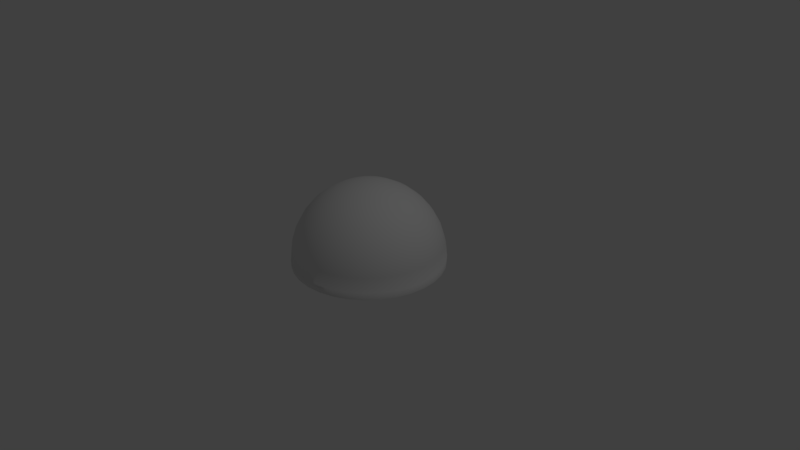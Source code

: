 # Source: dome.blend  (saved by Blender 2.78.0; exported with 4.5.12 LTS)
import bpy
from mathutils import Matrix  # noqa: F401  (used for matrix-valued properties, if any)

bpy.ops.wm.read_factory_settings(use_empty=True)
scene = bpy.context.scene
scene.name = 'Scene'

# ---- collections
col_collection_1 = bpy.data.collections.new('Collection 1'); scene.collection.children.link(col_collection_1)

# ---- world
world_world = bpy.data.worlds.new('World'); scene.world = world_world
world_world.color = (0.05088, 0.05088, 0.05088)
world_world.use_sun_shadow = False
world_world.sun_shadow_jitter_overblur = 0.0
world_world.cycles.sampling_method = 'MANUAL'

# ---- cameras
cam_camera = bpy.data.cameras.new('Camera')
cam_camera.clip_end = 100.0
cam_camera.lens = 35.0
cam_camera.sensor_width = 32.0
cam_camera.sensor_height = 18.0
cam_camera.ortho_scale = 7.314
cam_camera.dof.focus_distance = 0.0
cam_camera.dof.aperture_fstop = 128.0

# ---- lights
light_lamp = bpy.data.lights.new('Lamp', 'POINT')
light_lamp.transmission_factor = 0.0
light_lamp.cutoff_distance = 30.0
light_lamp.energy = 100.0
light_lamp.shadow_buffer_clip_start = 1.001
light_lamp.shadow_soft_size = 0.1
light_lamp.shadow_maximum_resolution = 0.006
light_lamp.use_absolute_resolution = True

# ---- meshes
me_dome = bpy.data.meshes.new('Dome')
me_dome.from_pydata([(0.03806, 0.1913, 0.9808), (0.07466, 0.3753, 0.9239), (0.1084, 0.5449, 0.8315), (0.1379, 0.6935, 0.7071), (0.1622, 0.8155, 0.5556), (0.1802, 0.9061, 0.3827), (0.1913, 0.9619, 0.1951), (0.1951, 0.9808, 7.55e-08), (0.07466, 0.1802, 0.9808), (0.1464, 0.3536, 0.9239), (0.2126, 0.5133, 0.8315), (0.2706, 0.6533, 0.7071), (0.3182, 0.7682, 0.5556), (0.3536, 0.8536, 0.3827), (0.3753, 0.9061, 0.1951), (0.3827, 0.9239, 7.55e-08), (0.1084, 0.1622, 0.9808), (0.2126, 0.3182, 0.9239), (0.3087, 0.4619, 0.8315), (0.3928, 0.5879, 0.7071), (0.4619, 0.6913, 0.5556), (0.5133, 0.7682, 0.3827), (0.5449, 0.8155, 0.1951), (0.5556, 0.8315, 7.55e-08), (0.1379, 0.1379, 0.9808), (0.2706, 0.2706, 0.9239), (0.3928, 0.3928, 0.8315), (0.5, 0.5, 0.7071), (0.5879, 0.5879, 0.5556), (0.6533, 0.6533, 0.3827), (0.6935, 0.6935, 0.1951), (0.7071, 0.7071, 7.55e-08), (0.1622, 0.1084, 0.9808), (0.3182, 0.2126, 0.9239), (0.4619, 0.3087, 0.8315), (0.5879, 0.3928, 0.7071), (0.6913, 0.4619, 0.5556), (0.7682, 0.5133, 0.3827), (0.8155, 0.5449, 0.1951), (0.8315, 0.5556, 7.55e-08), (0.1802, 0.07466, 0.9808), (0.3536, 0.1464, 0.9239), (0.5133, 0.2126, 0.8315), (0.6533, 0.2706, 0.7071), (0.7682, 0.3182, 0.5556), (0.8536, 0.3536, 0.3827), (0.9061, 0.3753, 0.1951), (0.9239, 0.3827, 7.55e-08), (0.1913, 0.03806, 0.9808), (0.3753, 0.07466, 0.9239), (0.5449, 0.1084, 0.8315), (0.6935, 0.1379, 0.7071), (0.8155, 0.1622, 0.5556), (0.9061, 0.1802, 0.3827), (0.9619, 0.1913, 0.1951), (0.9808, 0.1951, 7.55e-08), (0.1951, -3.266e-07, 0.9808), (0.3827, -3.192e-07, 0.9239), (0.5556, -3.117e-07, 0.8315), (0.7071, -3.192e-07, 0.7071), (0.8315, -3.341e-07, 0.5556), (0.9239, -2.745e-07, 0.3827), (0.9808, -3.937e-07, 0.1951), (1.0, -3.788e-07, 7.55e-08), (0.1913, -0.03806, 0.9808), (0.3753, -0.07466, 0.9239), (0.5449, -0.1084, 0.8315), (0.6935, -0.138, 0.7071), (0.8155, -0.1622, 0.5556), (0.9061, -0.1802, 0.3827), (0.9619, -0.1913, 0.1951), (0.9808, -0.1951, 7.55e-08), (0.1802, -0.07466, 0.9808), (0.3536, -0.1464, 0.9239), (0.5133, -0.2126, 0.8315), (0.6533, -0.2706, 0.7071), (0.7682, -0.3182, 0.5556), (0.8536, -0.3536, 0.3827), (0.9061, -0.3753, 0.1951), (0.9239, -0.3827, 7.55e-08), (0.1622, -0.1084, 0.9808), (0.3182, -0.2126, 0.9239), (0.4619, -0.3087, 0.8315), (0.5879, -0.3928, 0.7071), (0.6913, -0.4619, 0.5556), (0.7682, -0.5133, 0.3827), (0.8155, -0.5449, 0.1951), (0.8315, -0.5556, 7.55e-08), (0.1379, -0.138, 0.9808), (0.2706, -0.2706, 0.9239), (0.3928, -0.3928, 0.8315), (0.5, -0.5, 0.7071), (0.5879, -0.5879, 0.5556), (0.6533, -0.6533, 0.3827), (0.6935, -0.6935, 0.1951), (0.7071, -0.7071, 7.55e-08), (0.1084, -0.1622, 0.9808), (0.2126, -0.3182, 0.9239), (0.3087, -0.4619, 0.8315), (0.3928, -0.5879, 0.7071), (0.4619, -0.6913, 0.5556), (0.5133, -0.7682, 0.3827), (0.5449, -0.8155, 0.1951), (0.5556, -0.8315, 7.55e-08), (0.07466, -0.1802, 0.9808), (0.1464, -0.3536, 0.9239), (0.2126, -0.5133, 0.8315), (0.2706, -0.6533, 0.7071), (0.3182, -0.7682, 0.5556), (0.3536, -0.8536, 0.3827), (0.3753, -0.9061, 0.1951), (0.3827, -0.9239, 7.55e-08), (0.03806, -0.1913, 0.9808), (0.07466, -0.3753, 0.9239), (0.1084, -0.5449, 0.8315), (0.1379, -0.6935, 0.7071), (0.1622, -0.8155, 0.5556), (0.1802, -0.9061, 0.3827), (0.1913, -0.9619, 0.1951), (0.1951, -0.9808, 7.55e-08), (-7.212e-09, -0.1951, 0.9808), (4.122e-08, -0.3827, 0.9239), (2.632e-08, -0.5556, 0.8315), (-2.584e-08, -0.7071, 0.7071), (-8.544e-08, -0.8315, 0.5556), (6.357e-08, -0.9239, 0.3827), (-8.544e-08, -0.9808, 0.1951), (-1.003e-07, -1.0, 7.55e-08), (-0.03806, -0.1913, 0.9808), (-0.07466, -0.3753, 0.9239), (-0.1084, -0.5449, 0.8315), (-0.1379, -0.6935, 0.7071), (-0.1622, -0.8155, 0.5556), (-0.1802, -0.9061, 0.3827), (-0.1913, -0.9619, 0.1951), (-0.1951, -0.9808, 7.55e-08), (-1.247e-07, -6.269e-07, 1.0), (-0.07466, -0.1802, 0.9808), (-0.1464, -0.3536, 0.9239), (-0.2126, -0.5133, 0.8315), (-0.2706, -0.6533, 0.7071), (-0.3182, -0.7682, 0.5556), (-0.3536, -0.8536, 0.3827), (-0.3753, -0.9061, 0.1951), (-0.3827, -0.9239, 7.55e-08), (-0.1084, -0.1622, 0.9808), (-0.2126, -0.3182, 0.9239), (-0.3087, -0.4619, 0.8315), (-0.3928, -0.5879, 0.7071), (-0.4619, -0.6913, 0.5556), (-0.5133, -0.7682, 0.3827), (-0.5449, -0.8155, 0.1951), (-0.5556, -0.8315, 7.55e-08), (-0.1379, -0.138, 0.9808), (-0.2706, -0.2706, 0.9239), (-0.3928, -0.3928, 0.8315), (-0.5, -0.5, 0.7071), (-0.5879, -0.5879, 0.5556), (-0.6533, -0.6533, 0.3827), (-0.6935, -0.6935, 0.1951), (-0.7071, -0.7071, 7.55e-08), (-0.1622, -0.1084, 0.9808), (-0.3182, -0.2126, 0.9239), (-0.4619, -0.3087, 0.8315), (-0.5879, -0.3928, 0.7071), (-0.6913, -0.4619, 0.5556), (-0.7682, -0.5133, 0.3827), (-0.8155, -0.5449, 0.1951), (-0.8315, -0.5556, 7.55e-08), (-0.1802, -0.07466, 0.9808), (-0.3536, -0.1464, 0.9239), (-0.5133, -0.2126, 0.8315), (-0.6533, -0.2706, 0.7071), (-0.7682, -0.3182, 0.5556), (-0.8536, -0.3536, 0.3827), (-0.9061, -0.3753, 0.1951), (-0.9239, -0.3827, 7.55e-08), (-0.1913, -0.03806, 0.9808), (-0.3753, -0.07466, 0.9239), (-0.5449, -0.1084, 0.8315), (-0.6935, -0.1379, 0.7071), (-0.8155, -0.1622, 0.5556), (-0.9061, -0.1802, 0.3827), (-0.9619, -0.1913, 0.1951), (-0.9808, -0.1951, 7.55e-08), (-0.1951, -3.117e-07, 0.9808), (-0.3827, -2.819e-07, 0.9239), (-0.5556, -2.819e-07, 0.8315), (-0.7071, -1.851e-07, 0.7071), (-0.8315, -1.404e-07, 0.5556), (-0.9239, -3.192e-07, 0.3827), (-0.9808, -9.567e-08, 0.1951), (-1.0, -1.404e-07, 7.55e-08), (-0.1913, 0.03806, 0.9808), (-0.3753, 0.07466, 0.9239), (-0.5449, 0.1084, 0.8315), (-0.6935, 0.1379, 0.7071), (-0.8155, 0.1622, 0.5556), (-0.9061, 0.1802, 0.3827), (-0.9619, 0.1913, 0.1951), (-0.9808, 0.1951, 7.55e-08), (-0.1802, 0.07466, 0.9808), (-0.3536, 0.1464, 0.9239), (-0.5133, 0.2126, 0.8315), (-0.6533, 0.2706, 0.7071), (-0.7682, 0.3182, 0.5556), (-0.8536, 0.3536, 0.3827), (-0.9061, 0.3753, 0.1951), (-0.9239, 0.3827, 7.55e-08), (-0.1622, 0.1084, 0.9808), (-0.3182, 0.2126, 0.9239), (-0.4619, 0.3087, 0.8315), (-0.5879, 0.3928, 0.7071), (-0.6913, 0.4619, 0.5556), (-0.7682, 0.5133, 0.3827), (-0.8155, 0.5449, 0.1951), (-0.8315, 0.5556, 7.55e-08), (-0.1379, 0.1379, 0.9808), (-0.2706, 0.2706, 0.9239), (-0.3928, 0.3928, 0.8315), (-0.5, 0.5, 0.7071), (-0.5879, 0.5879, 0.5556), (-0.6533, 0.6533, 0.3827), (-0.6935, 0.6935, 0.1951), (-0.7071, 0.7071, 7.55e-08), (-0.1084, 0.1622, 0.9808), (-0.2126, 0.3182, 0.9239), (-0.3087, 0.4619, 0.8315), (-0.3928, 0.5879, 0.7071), (-0.4619, 0.6913, 0.5556), (-0.5133, 0.7682, 0.3827), (-0.5449, 0.8155, 0.1951), (-0.5556, 0.8315, 7.55e-08), (-0.07466, 0.1802, 0.9808), (-0.1464, 0.3536, 0.9239), (-0.2126, 0.5133, 0.8315), (-0.2706, 0.6533, 0.7071), (-0.3182, 0.7682, 0.5556), (-0.3536, 0.8536, 0.3827), (-0.3753, 0.9061, 0.1951), (-0.3827, 0.9239, 7.55e-08), (-0.03806, 0.1913, 0.9808), (-0.07466, 0.3753, 0.9239), (-0.1084, 0.5449, 0.8315), (-0.1379, 0.6935, 0.7071), (-0.1622, 0.8155, 0.5556), (-0.1802, 0.9061, 0.3827), (-0.1913, 0.9619, 0.1951), (-0.1951, 0.9808, 7.55e-08), (3.749e-08, 0.1951, 0.9808), (7.847e-08, 0.3827, 0.9239), (1.083e-07, 0.5556, 0.8315), (1.53e-07, 0.7071, 0.7071), (2.722e-07, 0.8315, 0.5556), (6.357e-08, 0.9239, 0.3827), (2.573e-07, 0.9808, 0.1951), (2.722e-07, 1.0, 7.55e-08), (0.1951, 0.9808, -0.08858), (0.3827, 0.9239, -0.08858), (0.5556, 0.8315, -0.08858), (0.7071, 0.7071, -0.08858), (0.8315, 0.5556, -0.08858), (0.9239, 0.3827, -0.08858), (0.9808, 0.1951, -0.08858), (1.0, -3.788e-07, -0.08858), (0.9808, -0.1951, -0.08858), (0.9239, -0.3827, -0.08858), (0.8315, -0.5556, -0.08858), (0.7071, -0.7071, -0.08858), (0.5556, -0.8315, -0.08858), (0.3827, -0.9239, -0.08858), (0.1951, -0.9808, -0.08858), (-1.003e-07, -1.0, -0.08858), (-0.1951, -0.9808, -0.08858), (-0.3827, -0.9239, -0.08858), (-0.5556, -0.8315, -0.08858), (-0.7071, -0.7071, -0.08858), (-0.8315, -0.5556, -0.08858), (-0.9239, -0.3827, -0.08858), (-0.9808, -0.1951, -0.08858), (-1.0, -1.404e-07, -0.08858), (-0.9808, 0.1951, -0.08858), (-0.9239, 0.3827, -0.08858), (-0.8315, 0.5556, -0.08858), (-0.7071, 0.7071, -0.08858), (-0.5556, 0.8315, -0.08858), (-0.3827, 0.9239, -0.08858), (-0.1951, 0.9808, -0.08858), (2.722e-07, 1.0, -0.08858), (0.03774, 0.1897, 0.9774), (0.07403, 0.3722, 0.9209), (0.1075, 0.5403, 0.8293), (0.1368, 0.6877, 0.706), (0.1608, 0.8086, 0.5557), (0.1787, 0.8985, 0.3843), (0.1897, 0.9538, 0.1983), (0.1934, 0.9725, 0.004825), (0.07403, 0.1787, 0.9774), (0.1452, 0.3506, 0.9209), (0.2108, 0.509, 0.8293), (0.2683, 0.6478, 0.706), (0.3155, 0.7617, 0.5557), (0.3506, 0.8464, 0.3843), (0.3722, 0.8985, 0.1983), (0.3795, 0.9161, 0.004825), (0.1075, 0.1608, 0.9774), (0.2108, 0.3155, 0.9209), (0.3061, 0.4581, 0.8293), (0.3895, 0.583, 0.706), (0.4581, 0.6855, 0.5557), (0.509, 0.7617, 0.3843), (0.5403, 0.8086, 0.1983), (0.5509, 0.8245, 0.004825), (0.1368, 0.1368, 0.9774), (0.2683, 0.2683, 0.9209), (0.3895, 0.3895, 0.8293), (0.4958, 0.4958, 0.706), (0.583, 0.583, 0.5557), (0.6478, 0.6478, 0.3843), (0.6877, 0.6877, 0.1983), (0.7012, 0.7012, 0.004825), (0.1608, 0.1075, 0.9774), (0.3155, 0.2108, 0.9209), (0.4581, 0.3061, 0.8293), (0.583, 0.3895, 0.706), (0.6855, 0.4581, 0.5557), (0.7617, 0.509, 0.3843), (0.8086, 0.5403, 0.1983), (0.8245, 0.5509, 0.004825), (0.1787, 0.07403, 0.9774), (0.3506, 0.1452, 0.9209), (0.509, 0.2108, 0.8293), (0.6478, 0.2683, 0.706), (0.7617, 0.3155, 0.5557), (0.8464, 0.3506, 0.3843), (0.8985, 0.3722, 0.1983), (0.9161, 0.3795, 0.004825), (0.1897, 0.03774, 0.9774), (0.3722, 0.07403, 0.9209), (0.5403, 0.1075, 0.8293), (0.6877, 0.1368, 0.706), (0.8086, 0.1608, 0.5557), (0.8985, 0.1787, 0.3843), (0.9538, 0.1897, 0.1983), (0.9725, 0.1934, 0.004825), (0.1934, -3.264e-07, 0.9774), (0.3795, -3.19e-07, 0.9209), (0.5509, -3.116e-07, 0.8293), (0.7012, -3.19e-07, 0.706), (0.8245, -3.338e-07, 0.5557), (0.9161, -2.747e-07, 0.3843), (0.9725, -3.929e-07, 0.1983), (0.9916, -3.781e-07, 0.004825), (0.1897, -0.03774, 0.9774), (0.3722, -0.07403, 0.9209), (0.5403, -0.1075, 0.8293), (0.6877, -0.1368, 0.706), (0.8086, -0.1608, 0.5557), (0.8985, -0.1787, 0.3843), (0.9538, -0.1897, 0.1983), (0.9725, -0.1934, 0.004825), (0.1787, -0.07403, 0.9774), (0.3506, -0.1452, 0.9209), (0.509, -0.2108, 0.8293), (0.6478, -0.2683, 0.706), (0.7617, -0.3155, 0.5557), (0.8464, -0.3506, 0.3843), (0.8985, -0.3722, 0.1983), (0.9161, -0.3795, 0.004825), (0.1608, -0.1075, 0.9774), (0.3155, -0.2108, 0.9209), (0.4581, -0.3061, 0.8293), (0.583, -0.3895, 0.706), (0.6855, -0.4581, 0.5557), (0.7617, -0.509, 0.3843), (0.8086, -0.5403, 0.1983), (0.8245, -0.5509, 0.004825), (0.1368, -0.1368, 0.9774), (0.2683, -0.2683, 0.9209), (0.3895, -0.3895, 0.8293), (0.4958, -0.4958, 0.706), (0.583, -0.583, 0.5557), (0.6478, -0.6478, 0.3843), (0.6877, -0.6877, 0.1983), (0.7012, -0.7012, 0.004825), (0.1075, -0.1608, 0.9774), (0.2108, -0.3155, 0.9209), (0.3061, -0.4581, 0.8293), (0.3895, -0.583, 0.706), (0.4581, -0.6855, 0.5557), (0.509, -0.7617, 0.3843), (0.5403, -0.8086, 0.1983), (0.5509, -0.8245, 0.004825), (0.07403, -0.1787, 0.9774), (0.1452, -0.3506, 0.9209), (0.2108, -0.509, 0.8293), (0.2683, -0.6478, 0.706), (0.3155, -0.7617, 0.5557), (0.3506, -0.8464, 0.3843), (0.3722, -0.8985, 0.1983), (0.3795, -0.9161, 0.004825), (0.03774, -0.1897, 0.9774), (0.07403, -0.3722, 0.9209), (0.1075, -0.5403, 0.8293), (0.1368, -0.6877, 0.706), (0.1608, -0.8086, 0.5557), (0.1787, -0.8985, 0.3843), (0.1897, -0.9538, 0.1983), (0.1934, -0.9725, 0.004825), (-6.494e-09, -0.1935, 0.9774), (4.153e-08, -0.3795, 0.9209), (2.675e-08, -0.5509, 0.8293), (-2.496e-08, -0.7012, 0.706), (-8.407e-08, -0.8245, 0.5557), (6.369e-08, -0.9161, 0.3843), (-8.407e-08, -0.9725, 0.1983), (-9.884e-08, -0.9916, 0.004825), (-0.03774, -0.1897, 0.9774), (-0.07403, -0.3722, 0.9209), (-0.1075, -0.5403, 0.8293), (-0.1368, -0.6877, 0.706), (-0.1608, -0.8086, 0.5557), (-0.1787, -0.8985, 0.3843), (-0.1897, -0.9538, 0.1983), (-0.1934, -0.9725, 0.004825), (-1.23e-07, -6.241e-07, 0.9964), (-0.07403, -0.1787, 0.9774), (-0.1452, -0.3506, 0.9209), (-0.2108, -0.509, 0.8293), (-0.2683, -0.6478, 0.706), (-0.3155, -0.7617, 0.5557), (-0.3506, -0.8464, 0.3843), (-0.3722, -0.8985, 0.1983), (-0.3795, -0.9161, 0.004825), (-0.1075, -0.1608, 0.9774), (-0.2108, -0.3155, 0.9209), (-0.3061, -0.4581, 0.8293), (-0.3895, -0.583, 0.706), (-0.4581, -0.6855, 0.5557), (-0.509, -0.7617, 0.3843), (-0.5403, -0.8086, 0.1983), (-0.5509, -0.8245, 0.004825), (-0.1368, -0.1368, 0.9774), (-0.2683, -0.2683, 0.9209), (-0.3895, -0.3895, 0.8293), (-0.4958, -0.4958, 0.706), (-0.583, -0.583, 0.5557), (-0.6478, -0.6478, 0.3843), (-0.6877, -0.6877, 0.1983), (-0.7012, -0.7012, 0.004825), (-0.1608, -0.1075, 0.9774), (-0.3155, -0.2108, 0.9209), (-0.4581, -0.3061, 0.8293), (-0.583, -0.3895, 0.706), (-0.6855, -0.4581, 0.5557), (-0.7617, -0.509, 0.3843), (-0.8086, -0.5403, 0.1983), (-0.8245, -0.5509, 0.004825), (-0.1787, -0.07403, 0.9774), (-0.3506, -0.1452, 0.9209), (-0.509, -0.2108, 0.8293), (-0.6478, -0.2683, 0.706), (-0.7617, -0.3155, 0.5557), (-0.8464, -0.3506, 0.3843), (-0.8985, -0.3722, 0.1983), (-0.9161, -0.3795, 0.004825), (-0.1897, -0.03774, 0.9774), (-0.3722, -0.07403, 0.9209), (-0.5403, -0.1075, 0.8293), (-0.6877, -0.1368, 0.706), (-0.8086, -0.1608, 0.5557), (-0.8985, -0.1787, 0.3843), (-0.9538, -0.1897, 0.1983), (-0.9725, -0.1934, 0.004825), (-0.1934, -3.116e-07, 0.9774), (-0.3795, -2.821e-07, 0.9209), (-0.5509, -2.821e-07, 0.8293), (-0.7012, -1.86e-07, 0.706), (-0.8245, -1.417e-07, 0.5557), (-0.9161, -3.19e-07, 0.3843), (-0.9725, -9.738e-08, 0.1983), (-0.9916, -1.417e-07, 0.004825), (-0.1897, 0.03774, 0.9774), (-0.3722, 0.07403, 0.9209), (-0.5403, 0.1075, 0.8293), (-0.6877, 0.1368, 0.706), (-0.8086, 0.1608, 0.5557), (-0.8985, 0.1787, 0.3843), (-0.9538, 0.1897, 0.1983), (-0.9725, 0.1934, 0.004825), (-0.1787, 0.07403, 0.9774), (-0.3506, 0.1452, 0.9209), (-0.509, 0.2108, 0.8293), (-0.6478, 0.2683, 0.706), (-0.7617, 0.3155, 0.5557), (-0.8464, 0.3506, 0.3843), (-0.8985, 0.3722, 0.1983), (-0.9161, 0.3795, 0.004825), (-0.1608, 0.1075, 0.9774), (-0.3155, 0.2108, 0.9209), (-0.4581, 0.3061, 0.8293), (-0.583, 0.3895, 0.706), (-0.6855, 0.4581, 0.5557), (-0.7617, 0.509, 0.3843), (-0.8086, 0.5403, 0.1983), (-0.8245, 0.5509, 0.004825), (-0.1368, 0.1368, 0.9774), (-0.2683, 0.2683, 0.9209), (-0.3895, 0.3895, 0.8293), (-0.4958, 0.4958, 0.706), (-0.583, 0.583, 0.5557), (-0.6478, 0.6478, 0.3843), (-0.6877, 0.6877, 0.1983), (-0.7012, 0.7012, 0.004825), (-0.1075, 0.1608, 0.9774), (-0.2108, 0.3155, 0.9209), (-0.3061, 0.4581, 0.8293), (-0.3895, 0.583, 0.706), (-0.4581, 0.6855, 0.5557), (-0.509, 0.7617, 0.3843), (-0.5403, 0.8086, 0.1983), (-0.5509, 0.8245, 0.004825), (-0.07403, 0.1787, 0.9774), (-0.1452, 0.3506, 0.9209), (-0.2108, 0.509, 0.8293), (-0.2683, 0.6478, 0.706), (-0.3155, 0.7617, 0.5557), (-0.3506, 0.8464, 0.3843), (-0.3722, 0.8985, 0.1983), (-0.3795, 0.9161, 0.004825), (-0.03774, 0.1897, 0.9774), (-0.07403, 0.3722, 0.9209), (-0.1075, 0.5403, 0.8293), (-0.1368, 0.6877, 0.706), (-0.1608, 0.8086, 0.5557), (-0.1787, 0.8985, 0.3843), (-0.1897, 0.9538, 0.1983), (-0.1934, 0.9725, 0.004825), (3.783e-08, 0.1934, 0.9774), (7.847e-08, 0.3795, 0.9209), (1.08e-07, 0.5509, 0.8293), (1.523e-07, 0.7012, 0.706), (2.706e-07, 0.8245, 0.5557), (6.369e-08, 0.9161, 0.3843), (2.558e-07, 0.9725, 0.1983), (2.706e-07, 0.9916, 0.004825)], [], [(251, 250, 1, 2), (252, 251, 2, 3), (253, 252, 3, 4), (254, 253, 4, 5), (255, 254, 5, 6), (256, 255, 6, 7), (249, 136, 0), (250, 249, 0, 1), (1, 0, 8, 9), (2, 1, 9, 10), (3, 2, 10, 11), (4, 3, 11, 12), (5, 4, 12, 13), (6, 5, 13, 14), (7, 6, 14, 15), (0, 136, 8), (13, 12, 20, 21), (14, 13, 21, 22), (15, 14, 22, 23), (8, 136, 16), (9, 8, 16, 17), (10, 9, 17, 18), (11, 10, 18, 19), (12, 11, 19, 20), (18, 17, 25, 26), (19, 18, 26, 27), (20, 19, 27, 28), (21, 20, 28, 29), (22, 21, 29, 30), (23, 22, 30, 31), (16, 136, 24), (17, 16, 24, 25), (30, 29, 37, 38), (31, 30, 38, 39), (24, 136, 32), (25, 24, 32, 33), (26, 25, 33, 34), (27, 26, 34, 35), (28, 27, 35, 36), (29, 28, 36, 37), (34, 33, 41, 42), (35, 34, 42, 43), (36, 35, 43, 44), (37, 36, 44, 45), (38, 37, 45, 46), (39, 38, 46, 47), (32, 136, 40), (33, 32, 40, 41), (46, 45, 53, 54), (47, 46, 54, 55), (40, 136, 48), (41, 40, 48, 49), (42, 41, 49, 50), (43, 42, 50, 51), (44, 43, 51, 52), (45, 44, 52, 53), (51, 50, 58, 59), (52, 51, 59, 60), (53, 52, 60, 61), (54, 53, 61, 62), (55, 54, 62, 63), (48, 136, 56), (49, 48, 56, 57), (50, 49, 57, 58), (63, 62, 70, 71), (56, 136, 64), (57, 56, 64, 65), (58, 57, 65, 66), (59, 58, 66, 67), (60, 59, 67, 68), (61, 60, 68, 69), (62, 61, 69, 70), (67, 66, 74, 75), (68, 67, 75, 76), (69, 68, 76, 77), (70, 69, 77, 78), (71, 70, 78, 79), (64, 136, 72), (65, 64, 72, 73), (66, 65, 73, 74), (79, 78, 86, 87), (72, 136, 80), (73, 72, 80, 81), (74, 73, 81, 82), (75, 74, 82, 83), (76, 75, 83, 84), (77, 76, 84, 85), (78, 77, 85, 86), (84, 83, 91, 92), (85, 84, 92, 93), (86, 85, 93, 94), (87, 86, 94, 95), (80, 136, 88), (81, 80, 88, 89), (82, 81, 89, 90), (83, 82, 90, 91), (89, 88, 96, 97), (90, 89, 97, 98), (91, 90, 98, 99), (92, 91, 99, 100), (93, 92, 100, 101), (94, 93, 101, 102), (95, 94, 102, 103), (88, 136, 96), (101, 100, 108, 109), (102, 101, 109, 110), (103, 102, 110, 111), (96, 136, 104), (97, 96, 104, 105), (98, 97, 105, 106), (99, 98, 106, 107), (100, 99, 107, 108), (105, 104, 112, 113), (106, 105, 113, 114), (107, 106, 114, 115), (108, 107, 115, 116), (109, 108, 116, 117), (110, 109, 117, 118), (111, 110, 118, 119), (104, 136, 112), (117, 116, 124, 125), (118, 117, 125, 126), (119, 118, 126, 127), (112, 136, 120), (113, 112, 120, 121), (114, 113, 121, 122), (115, 114, 122, 123), (116, 115, 123, 124), (122, 121, 129, 130), (123, 122, 130, 131), (124, 123, 131, 132), (125, 124, 132, 133), (126, 125, 133, 134), (127, 126, 134, 135), (120, 136, 128), (121, 120, 128, 129), (134, 133, 142, 143), (135, 134, 143, 144), (128, 136, 137), (129, 128, 137, 138), (130, 129, 138, 139), (131, 130, 139, 140), (132, 131, 140, 141), (133, 132, 141, 142), (139, 138, 146, 147), (140, 139, 147, 148), (141, 140, 148, 149), (142, 141, 149, 150), (143, 142, 150, 151), (144, 143, 151, 152), (137, 136, 145), (138, 137, 145, 146), (151, 150, 158, 159), (152, 151, 159, 160), (145, 136, 153), (146, 145, 153, 154), (147, 146, 154, 155), (148, 147, 155, 156), (149, 148, 156, 157), (150, 149, 157, 158), (156, 155, 163, 164), (157, 156, 164, 165), (158, 157, 165, 166), (159, 158, 166, 167), (160, 159, 167, 168), (153, 136, 161), (154, 153, 161, 162), (155, 154, 162, 163), (168, 167, 175, 176), (161, 136, 169), (162, 161, 169, 170), (163, 162, 170, 171), (164, 163, 171, 172), (165, 164, 172, 173), (166, 165, 173, 174), (167, 166, 174, 175), (173, 172, 180, 181), (174, 173, 181, 182), (175, 174, 182, 183), (176, 175, 183, 184), (169, 136, 177), (170, 169, 177, 178), (171, 170, 178, 179), (172, 171, 179, 180), (177, 136, 185), (178, 177, 185, 186), (179, 178, 186, 187), (180, 179, 187, 188), (181, 180, 188, 189), (182, 181, 189, 190), (183, 182, 190, 191), (184, 183, 191, 192), (189, 188, 196, 197), (190, 189, 197, 198), (191, 190, 198, 199), (192, 191, 199, 200), (185, 136, 193), (186, 185, 193, 194), (187, 186, 194, 195), (188, 187, 195, 196), (194, 193, 201, 202), (195, 194, 202, 203), (196, 195, 203, 204), (197, 196, 204, 205), (198, 197, 205, 206), (199, 198, 206, 207), (200, 199, 207, 208), (193, 136, 201), (206, 205, 213, 214), (207, 206, 214, 215), (208, 207, 215, 216), (201, 136, 209), (202, 201, 209, 210), (203, 202, 210, 211), (204, 203, 211, 212), (205, 204, 212, 213), (210, 209, 217, 218), (211, 210, 218, 219), (212, 211, 219, 220), (213, 212, 220, 221), (214, 213, 221, 222), (215, 214, 222, 223), (216, 215, 223, 224), (209, 136, 217), (222, 221, 229, 230), (223, 222, 230, 231), (224, 223, 231, 232), (217, 136, 225), (218, 217, 225, 226), (219, 218, 226, 227), (220, 219, 227, 228), (221, 220, 228, 229), (227, 226, 234, 235), (228, 227, 235, 236), (229, 228, 236, 237), (230, 229, 237, 238), (231, 230, 238, 239), (232, 231, 239, 240), (225, 136, 233), (226, 225, 233, 234), (239, 238, 246, 247), (240, 239, 247, 248), (233, 136, 241), (234, 233, 241, 242), (235, 234, 242, 243), (236, 235, 243, 244), (237, 236, 244, 245), (238, 237, 245, 246), (244, 243, 251, 252), (245, 244, 252, 253), (246, 245, 253, 254), (247, 246, 254, 255), (248, 247, 255, 256), (241, 136, 249), (242, 241, 249, 250), (243, 242, 250, 251), (47, 55, 263, 262), (184, 192, 280, 279), (63, 71, 265, 264), (256, 7, 257, 288), (232, 240, 286, 285), (176, 184, 279, 278), (119, 127, 272, 271), (39, 47, 262, 261), (200, 208, 282, 281), (7, 15, 258, 257), (248, 256, 288, 287), (111, 119, 271, 270), (79, 87, 267, 266), (55, 63, 264, 263), (192, 200, 281, 280), (135, 144, 274, 273), (127, 135, 273, 272), (208, 216, 283, 282), (95, 103, 269, 268), (71, 79, 266, 265), (15, 23, 259, 258), (152, 160, 276, 275), (168, 176, 278, 277), (87, 95, 268, 267), (31, 39, 261, 260), (224, 232, 285, 284), (144, 152, 275, 274), (103, 111, 270, 269), (240, 248, 287, 286), (23, 31, 260, 259), (216, 224, 284, 283), (160, 168, 277, 276), (135, 127, 119), (135, 119, 111, 144), (144, 111, 103, 152), (95, 160, 152, 103), (160, 95, 87, 168), (168, 87, 79, 176), (176, 79, 71, 184), (184, 71, 63, 192), (192, 63, 55, 200), (7, 256, 248), (7, 248, 240, 15), (232, 23, 15, 240), (224, 31, 23, 232), (216, 39, 31, 224), (208, 47, 39, 216), (200, 55, 47, 208), (540, 291, 290, 539), (541, 292, 291, 540), (542, 293, 292, 541), (543, 294, 293, 542), (544, 295, 294, 543), (545, 296, 295, 544), (538, 289, 425), (539, 290, 289, 538), (290, 298, 297, 289), (291, 299, 298, 290), (292, 300, 299, 291), (293, 301, 300, 292), (294, 302, 301, 293), (295, 303, 302, 294), (296, 304, 303, 295), (289, 297, 425), (302, 310, 309, 301), (303, 311, 310, 302), (304, 312, 311, 303), (297, 305, 425), (298, 306, 305, 297), (299, 307, 306, 298), (300, 308, 307, 299), (301, 309, 308, 300), (307, 315, 314, 306), (308, 316, 315, 307), (309, 317, 316, 308), (310, 318, 317, 309), (311, 319, 318, 310), (312, 320, 319, 311), (305, 313, 425), (306, 314, 313, 305), (319, 327, 326, 318), (320, 328, 327, 319), (313, 321, 425), (314, 322, 321, 313), (315, 323, 322, 314), (316, 324, 323, 315), (317, 325, 324, 316), (318, 326, 325, 317), (323, 331, 330, 322), (324, 332, 331, 323), (325, 333, 332, 324), (326, 334, 333, 325), (327, 335, 334, 326), (328, 336, 335, 327), (321, 329, 425), (322, 330, 329, 321), (335, 343, 342, 334), (336, 344, 343, 335), (329, 337, 425), (330, 338, 337, 329), (331, 339, 338, 330), (332, 340, 339, 331), (333, 341, 340, 332), (334, 342, 341, 333), (340, 348, 347, 339), (341, 349, 348, 340), (342, 350, 349, 341), (343, 351, 350, 342), (344, 352, 351, 343), (337, 345, 425), (338, 346, 345, 337), (339, 347, 346, 338), (352, 360, 359, 351), (345, 353, 425), (346, 354, 353, 345), (347, 355, 354, 346), (348, 356, 355, 347), (349, 357, 356, 348), (350, 358, 357, 349), (351, 359, 358, 350), (356, 364, 363, 355), (357, 365, 364, 356), (358, 366, 365, 357), (359, 367, 366, 358), (360, 368, 367, 359), (353, 361, 425), (354, 362, 361, 353), (355, 363, 362, 354), (368, 376, 375, 367), (361, 369, 425), (362, 370, 369, 361), (363, 371, 370, 362), (364, 372, 371, 363), (365, 373, 372, 364), (366, 374, 373, 365), (367, 375, 374, 366), (373, 381, 380, 372), (374, 382, 381, 373), (375, 383, 382, 374), (376, 384, 383, 375), (369, 377, 425), (370, 378, 377, 369), (371, 379, 378, 370), (372, 380, 379, 371), (378, 386, 385, 377), (379, 387, 386, 378), (380, 388, 387, 379), (381, 389, 388, 380), (382, 390, 389, 381), (383, 391, 390, 382), (384, 392, 391, 383), (377, 385, 425), (390, 398, 397, 389), (391, 399, 398, 390), (392, 400, 399, 391), (385, 393, 425), (386, 394, 393, 385), (387, 395, 394, 386), (388, 396, 395, 387), (389, 397, 396, 388), (394, 402, 401, 393), (395, 403, 402, 394), (396, 404, 403, 395), (397, 405, 404, 396), (398, 406, 405, 397), (399, 407, 406, 398), (400, 408, 407, 399), (393, 401, 425), (406, 414, 413, 405), (407, 415, 414, 406), (408, 416, 415, 407), (401, 409, 425), (402, 410, 409, 401), (403, 411, 410, 402), (404, 412, 411, 403), (405, 413, 412, 404), (411, 419, 418, 410), (412, 420, 419, 411), (413, 421, 420, 412), (414, 422, 421, 413), (415, 423, 422, 414), (416, 424, 423, 415), (409, 417, 425), (410, 418, 417, 409), (423, 432, 431, 422), (424, 433, 432, 423), (417, 426, 425), (418, 427, 426, 417), (419, 428, 427, 418), (420, 429, 428, 419), (421, 430, 429, 420), (422, 431, 430, 421), (428, 436, 435, 427), (429, 437, 436, 428), (430, 438, 437, 429), (431, 439, 438, 430), (432, 440, 439, 431), (433, 441, 440, 432), (426, 434, 425), (427, 435, 434, 426), (440, 448, 447, 439), (441, 449, 448, 440), (434, 442, 425), (435, 443, 442, 434), (436, 444, 443, 435), (437, 445, 444, 436), (438, 446, 445, 437), (439, 447, 446, 438), (445, 453, 452, 444), (446, 454, 453, 445), (447, 455, 454, 446), (448, 456, 455, 447), (449, 457, 456, 448), (442, 450, 425), (443, 451, 450, 442), (444, 452, 451, 443), (457, 465, 464, 456), (450, 458, 425), (451, 459, 458, 450), (452, 460, 459, 451), (453, 461, 460, 452), (454, 462, 461, 453), (455, 463, 462, 454), (456, 464, 463, 455), (462, 470, 469, 461), (463, 471, 470, 462), (464, 472, 471, 463), (465, 473, 472, 464), (458, 466, 425), (459, 467, 466, 458), (460, 468, 467, 459), (461, 469, 468, 460), (466, 474, 425), (467, 475, 474, 466), (468, 476, 475, 467), (469, 477, 476, 468), (470, 478, 477, 469), (471, 479, 478, 470), (472, 480, 479, 471), (473, 481, 480, 472), (478, 486, 485, 477), (479, 487, 486, 478), (480, 488, 487, 479), (481, 489, 488, 480), (474, 482, 425), (475, 483, 482, 474), (476, 484, 483, 475), (477, 485, 484, 476), (483, 491, 490, 482), (484, 492, 491, 483), (485, 493, 492, 484), (486, 494, 493, 485), (487, 495, 494, 486), (488, 496, 495, 487), (489, 497, 496, 488), (482, 490, 425), (495, 503, 502, 494), (496, 504, 503, 495), (497, 505, 504, 496), (490, 498, 425), (491, 499, 498, 490), (492, 500, 499, 491), (493, 501, 500, 492), (494, 502, 501, 493), (499, 507, 506, 498), (500, 508, 507, 499), (501, 509, 508, 500), (502, 510, 509, 501), (503, 511, 510, 502), (504, 512, 511, 503), (505, 513, 512, 504), (498, 506, 425), (511, 519, 518, 510), (512, 520, 519, 511), (513, 521, 520, 512), (506, 514, 425), (507, 515, 514, 506), (508, 516, 515, 507), (509, 517, 516, 508), (510, 518, 517, 509), (516, 524, 523, 515), (517, 525, 524, 516), (518, 526, 525, 517), (519, 527, 526, 518), (520, 528, 527, 519), (521, 529, 528, 520), (514, 522, 425), (515, 523, 522, 514), (528, 536, 535, 527), (529, 537, 536, 528), (522, 530, 425), (523, 531, 530, 522), (524, 532, 531, 523), (525, 533, 532, 524), (526, 534, 533, 525), (527, 535, 534, 526), (533, 541, 540, 532), (534, 542, 541, 533), (535, 543, 542, 534), (536, 544, 543, 535), (537, 545, 544, 536), (530, 538, 425), (531, 539, 538, 530), (532, 540, 539, 531)])
me_dome.polygons.foreach_set('use_smooth', [True] * 560)
_uv = me_dome.uv_layers.new(name='UVMap')
_uv.uv.foreach_set('vector', [0.03654, 0.5734, 0.07823, 0.5699, 0.08178, 0.5852, 0.04169, 0.5957, 0.0, 0.5765, 0.03654, 0.5734, 0.04169, 0.5957, 0.006553, 0.6049, 0.8603, 0.729, 0.8235, 0.7315, 0.8235, 0.7032, 0.8603, 0.6956, 0.9021, 0.7271, 0.8603, 0.729, 0.8603, 0.6956, 0.9021, 0.69, 0.9476, 0.7259, 0.9021, 0.7271, 0.9021, 0.69, 0.9476, 0.6866, 0.9949, 0.7255, 0.9476, 0.7259, 0.9476, 0.6866, 0.9949, 0.6854, 0.1235, 0.566, 0.1705, 0.562, 0.1253, 0.5739, 0.07823, 0.5699, 0.1235, 0.566, 0.1253, 0.5739, 0.08178, 0.5852, 0.08178, 0.5852, 0.1253, 0.5739, 0.1288, 0.5812, 0.08874, 0.5997, 0.04169, 0.5957, 0.08178, 0.5852, 0.08874, 0.5997, 0.05179, 0.6167, 0.006553, 0.6049, 0.04169, 0.5957, 0.05179, 0.6167, 0.01941, 0.6316, 0.8603, 0.6956, 0.8235, 0.7032, 0.8235, 0.6765, 0.8603, 0.6642, 0.9021, 0.69, 0.8603, 0.6956, 0.8603, 0.6642, 0.9021, 0.6551, 0.9476, 0.6866, 0.9021, 0.69, 0.9021, 0.6551, 0.9476, 0.6495, 0.9949, 0.6854, 0.9476, 0.6866, 0.9476, 0.6495, 0.9949, 0.6477, 0.1253, 0.5739, 0.1705, 0.562, 0.1288, 0.5812, 0.9021, 0.6551, 0.8603, 0.6642, 0.8603, 0.636, 0.9021, 0.6237, 0.9476, 0.6495, 0.9021, 0.6551, 0.9021, 0.6237, 0.9476, 0.6162, 0.9949, 0.6477, 0.9476, 0.6495, 0.9476, 0.6162, 0.9949, 0.6136, 0.1288, 0.5812, 0.1705, 0.562, 0.134, 0.5879, 0.08874, 0.5997, 0.1288, 0.5812, 0.134, 0.5879, 0.09884, 0.6127, 0.05179, 0.6167, 0.08874, 0.5997, 0.09884, 0.6127, 0.06645, 0.6356, 0.01941, 0.6316, 0.05179, 0.6167, 0.06645, 0.6356, 0.03807, 0.6556, 0.8603, 0.6642, 0.8235, 0.6765, 0.8235, 0.6524, 0.8603, 0.636, 0.06645, 0.6356, 0.09884, 0.6127, 0.1117, 0.6238, 0.08511, 0.6516, 0.03807, 0.6556, 0.06645, 0.6356, 0.08511, 0.6516, 0.06182, 0.6761, 0.01477, 0.6721, 0.03807, 0.6556, 0.06182, 0.6761, 0.0427, 0.6961, 0.5609, 0.6105, 0.519, 0.5956, 0.519, 0.5716, 0.5609, 0.5838, 0.6064, 0.6197, 0.5609, 0.6105, 0.5609, 0.5838, 0.6064, 0.5914, 0.6536, 0.6228, 0.6064, 0.6197, 0.6064, 0.5914, 0.6536, 0.5939, 0.134, 0.5879, 0.1705, 0.562, 0.1405, 0.5935, 0.09884, 0.6127, 0.134, 0.5879, 0.1405, 0.5935, 0.1117, 0.6238, 0.6064, 0.5914, 0.5609, 0.5838, 0.5609, 0.5524, 0.6064, 0.558, 0.6536, 0.5939, 0.6064, 0.5914, 0.6064, 0.558, 0.6536, 0.5599, 0.1405, 0.5935, 0.1705, 0.562, 0.1482, 0.5979, 0.1117, 0.6238, 0.1405, 0.5935, 0.1482, 0.5979, 0.1268, 0.6325, 0.08511, 0.6516, 0.1117, 0.6238, 0.1268, 0.6325, 0.1071, 0.6643, 0.06182, 0.6761, 0.08511, 0.6516, 0.1071, 0.6643, 0.08975, 0.6921, 0.519, 0.5716, 0.4823, 0.5551, 0.4823, 0.5311, 0.519, 0.5433, 0.5609, 0.5838, 0.519, 0.5716, 0.519, 0.5433, 0.5609, 0.5524, 0.1071, 0.6643, 0.1268, 0.6325, 0.1436, 0.6384, 0.1314, 0.673, 0.08975, 0.6921, 0.1071, 0.6643, 0.1314, 0.673, 0.1208, 0.7032, 0.519, 0.5433, 0.4823, 0.5311, 0.4823, 0.5044, 0.519, 0.5119, 0.5609, 0.5524, 0.519, 0.5433, 0.519, 0.5119, 0.5609, 0.5175, 0.6064, 0.558, 0.5609, 0.5524, 0.5609, 0.5175, 0.6064, 0.521, 0.6536, 0.5599, 0.6064, 0.558, 0.6064, 0.521, 0.6536, 0.5221, 0.1482, 0.5979, 0.1705, 0.562, 0.1568, 0.601, 0.1268, 0.6325, 0.1482, 0.5979, 0.1568, 0.601, 0.1436, 0.6384, 0.6064, 0.521, 0.5609, 0.5175, 0.5609, 0.4804, 0.6064, 0.4816, 0.6536, 0.5221, 0.6064, 0.521, 0.6064, 0.4816, 0.6536, 0.482, 0.1568, 0.601, 0.1705, 0.562, 0.1659, 0.6025, 0.1436, 0.6384, 0.1568, 0.601, 0.1659, 0.6025, 0.1614, 0.6415, 0.1314, 0.673, 0.1436, 0.6384, 0.1614, 0.6415, 0.1573, 0.6774, 0.1208, 0.7032, 0.1314, 0.673, 0.1573, 0.6774, 0.1537, 0.7089, 0.519, 0.5119, 0.4823, 0.5044, 0.4823, 0.476, 0.519, 0.4786, 0.5609, 0.5175, 0.519, 0.5119, 0.519, 0.4786, 0.5609, 0.4804, 0.1537, 0.7089, 0.1573, 0.6774, 0.1837, 0.6774, 0.1873, 0.7089, 0.519, 0.4786, 0.4823, 0.476, 0.4823, 0.4471, 0.519, 0.4446, 0.5609, 0.4804, 0.519, 0.4786, 0.519, 0.4446, 0.5609, 0.4427, 0.6064, 0.4816, 0.5609, 0.4804, 0.5609, 0.4427, 0.6064, 0.4415, 0.6536, 0.482, 0.6064, 0.4816, 0.6064, 0.4415, 0.6536, 0.4411, 0.1659, 0.6025, 0.1705, 0.562, 0.1751, 0.6025, 0.1614, 0.6415, 0.1659, 0.6025, 0.1751, 0.6025, 0.1796, 0.6415, 0.1573, 0.6774, 0.1614, 0.6415, 0.1796, 0.6415, 0.1837, 0.6774, 0.6536, 0.4411, 0.6064, 0.4415, 0.6064, 0.4022, 0.6536, 0.401, 0.1751, 0.6025, 0.1705, 0.562, 0.1842, 0.601, 0.1796, 0.6415, 0.1751, 0.6025, 0.1842, 0.601, 0.1974, 0.6384, 0.1837, 0.6774, 0.1796, 0.6415, 0.1974, 0.6384, 0.2096, 0.673, 0.1873, 0.7089, 0.1837, 0.6774, 0.2096, 0.673, 0.2203, 0.7032, 0.519, 0.4446, 0.4823, 0.4471, 0.4823, 0.4187, 0.519, 0.4112, 0.5609, 0.4427, 0.519, 0.4446, 0.519, 0.4112, 0.5609, 0.4056, 0.6064, 0.4415, 0.5609, 0.4427, 0.5609, 0.4056, 0.6064, 0.4022, 0.2203, 0.7032, 0.2096, 0.673, 0.234, 0.6643, 0.2513, 0.6921, 0.519, 0.4112, 0.4823, 0.4187, 0.4823, 0.392, 0.519, 0.3798, 0.5609, 0.4056, 0.519, 0.4112, 0.519, 0.3798, 0.5609, 0.3707, 0.6064, 0.4022, 0.5609, 0.4056, 0.5609, 0.3707, 0.6064, 0.3651, 0.6536, 0.401, 0.6064, 0.4022, 0.6064, 0.3651, 0.6536, 0.3632, 0.1842, 0.601, 0.1705, 0.562, 0.1928, 0.5979, 0.1974, 0.6384, 0.1842, 0.601, 0.1928, 0.5979, 0.2142, 0.6325, 0.2096, 0.673, 0.1974, 0.6384, 0.2142, 0.6325, 0.234, 0.6643, 0.6536, 0.3632, 0.6064, 0.3651, 0.6064, 0.3318, 0.6536, 0.3292, 0.1928, 0.5979, 0.1705, 0.562, 0.2005, 0.5935, 0.2142, 0.6325, 0.1928, 0.5979, 0.2005, 0.5935, 0.2293, 0.6238, 0.234, 0.6643, 0.2142, 0.6325, 0.2293, 0.6238, 0.2559, 0.6516, 0.2513, 0.6921, 0.234, 0.6643, 0.2559, 0.6516, 0.2792, 0.6761, 0.519, 0.3798, 0.4823, 0.392, 0.4823, 0.368, 0.519, 0.3515, 0.5609, 0.3707, 0.519, 0.3798, 0.519, 0.3515, 0.5609, 0.3393, 0.6064, 0.3651, 0.5609, 0.3707, 0.5609, 0.3393, 0.6064, 0.3318, 0.2983, 0.6961, 0.2792, 0.6761, 0.303, 0.6556, 0.3263, 0.6721, 0.9073, 0.2813, 0.8654, 0.2664, 0.8654, 0.2424, 0.9073, 0.2546, 0.6064, 0.3318, 0.5609, 0.3393, 0.5609, 0.3126, 0.6064, 0.3034, 1.0, 0.2936, 0.9527, 0.2905, 0.9527, 0.2622, 1.0, 0.2647, 0.2005, 0.5935, 0.1705, 0.562, 0.2071, 0.5879, 0.2293, 0.6238, 0.2005, 0.5935, 0.2071, 0.5879, 0.2422, 0.6127, 0.2559, 0.6516, 0.2293, 0.6238, 0.2422, 0.6127, 0.2746, 0.6356, 0.2792, 0.6761, 0.2559, 0.6516, 0.2746, 0.6356, 0.303, 0.6556, 0.2422, 0.6127, 0.2071, 0.5879, 0.2122, 0.5812, 0.2523, 0.5997, 0.2746, 0.6356, 0.2422, 0.6127, 0.2523, 0.5997, 0.2892, 0.6167, 0.303, 0.6556, 0.2746, 0.6356, 0.2892, 0.6167, 0.3216, 0.6316, 0.8654, 0.2424, 0.8287, 0.2259, 0.8287, 0.2019, 0.8654, 0.2141, 0.9073, 0.2546, 0.8654, 0.2424, 0.8654, 0.2141, 0.9073, 0.2232, 0.9527, 0.2622, 0.9073, 0.2546, 0.9073, 0.2232, 0.9527, 0.2288, 1.0, 0.2647, 0.9527, 0.2622, 0.9527, 0.2288, 1.0, 0.2307, 0.2071, 0.5879, 0.1705, 0.562, 0.2122, 0.5812, 0.9073, 0.2232, 0.8654, 0.2141, 0.8654, 0.1827, 0.9073, 0.1883, 0.9527, 0.2288, 0.9073, 0.2232, 0.9073, 0.1883, 0.9527, 0.1917, 1.0, 0.2307, 0.9527, 0.2288, 0.9527, 0.1917, 1.0, 0.1929, 0.2122, 0.5812, 0.1705, 0.562, 0.2158, 0.5739, 0.2523, 0.5997, 0.2122, 0.5812, 0.2158, 0.5739, 0.2593, 0.5852, 0.2892, 0.6167, 0.2523, 0.5997, 0.2593, 0.5852, 0.2993, 0.5957, 0.3216, 0.6316, 0.2892, 0.6167, 0.2993, 0.5957, 0.3345, 0.6049, 0.8654, 0.2141, 0.8287, 0.2019, 0.8287, 0.1752, 0.8654, 0.1827, 0.2593, 0.5852, 0.2158, 0.5739, 0.2176, 0.566, 0.2628, 0.5699, 0.2993, 0.5957, 0.2593, 0.5852, 0.2628, 0.5699, 0.3045, 0.5734, 0.3345, 0.6049, 0.2993, 0.5957, 0.3045, 0.5734, 0.341, 0.5765, 0.8654, 0.1827, 0.8287, 0.1752, 0.8287, 0.1468, 0.8654, 0.1494, 0.9073, 0.1883, 0.8654, 0.1827, 0.8654, 0.1494, 0.9073, 0.1512, 0.9527, 0.1917, 0.9073, 0.1883, 0.9073, 0.1512, 0.9527, 0.1524, 1.0, 0.1929, 0.9527, 0.1917, 0.9527, 0.1524, 1.0, 0.1528, 0.2158, 0.5739, 0.1705, 0.562, 0.2176, 0.566, 0.9073, 0.1512, 0.8654, 0.1494, 0.8654, 0.1153, 0.9073, 0.1135, 0.9527, 0.1524, 0.9073, 0.1512, 0.9073, 0.1135, 0.9527, 0.1123, 1.0, 0.1528, 0.9527, 0.1524, 0.9527, 0.1123, 1.0, 0.1119, 0.2176, 0.566, 0.1705, 0.562, 0.2176, 0.5581, 0.2628, 0.5699, 0.2176, 0.566, 0.2176, 0.5581, 0.2628, 0.5542, 0.3045, 0.5734, 0.2628, 0.5699, 0.2628, 0.5542, 0.3045, 0.5507, 0.341, 0.5765, 0.3045, 0.5734, 0.3045, 0.5507, 0.341, 0.5476, 0.8654, 0.1494, 0.8287, 0.1468, 0.8287, 0.1179, 0.8654, 0.1153, 0.3045, 0.5507, 0.2628, 0.5542, 0.2593, 0.5389, 0.2993, 0.5284, 0.341, 0.5476, 0.3045, 0.5507, 0.2993, 0.5284, 0.3345, 0.5192, 0.8654, 0.1153, 0.8287, 0.1179, 0.8287, 0.08953, 0.8654, 0.082, 0.9073, 0.1135, 0.8654, 0.1153, 0.8654, 0.082, 0.9073, 0.0764, 0.9527, 0.1123, 0.9073, 0.1135, 0.9073, 0.0764, 0.9527, 0.07295, 1.0, 0.1119, 0.9527, 0.1123, 0.9527, 0.07295, 1.0, 0.07179, 0.2176, 0.5581, 0.1705, 0.562, 0.2158, 0.5502, 0.2628, 0.5542, 0.2176, 0.5581, 0.2158, 0.5502, 0.2593, 0.5389, 0.9527, 0.07295, 0.9073, 0.0764, 0.9073, 0.04149, 0.9527, 0.03589, 1.0, 0.07179, 0.9527, 0.07295, 0.9527, 0.03589, 1.0, 0.034, 0.2158, 0.5502, 0.1705, 0.562, 0.2122, 0.5429, 0.2593, 0.5389, 0.2158, 0.5502, 0.2122, 0.5429, 0.2523, 0.5244, 0.2993, 0.5284, 0.2593, 0.5389, 0.2523, 0.5244, 0.2892, 0.5074, 0.3345, 0.5192, 0.2993, 0.5284, 0.2892, 0.5074, 0.3216, 0.4925, 0.8654, 0.082, 0.8287, 0.08953, 0.8287, 0.06281, 0.8654, 0.05058, 0.9073, 0.0764, 0.8654, 0.082, 0.8654, 0.05058, 0.9073, 0.04149, 0.2892, 0.5074, 0.2523, 0.5244, 0.2422, 0.5114, 0.2746, 0.4885, 0.3216, 0.4925, 0.2892, 0.5074, 0.2746, 0.4885, 0.303, 0.4685, 0.8654, 0.05058, 0.8287, 0.06281, 0.8287, 0.03876, 0.8654, 0.0223, 0.9073, 0.04149, 0.8654, 0.05058, 0.8654, 0.0223, 0.9073, 0.01007, 0.9527, 0.03589, 0.9073, 0.04149, 0.9073, 0.01007, 0.9527, 0.002543, 1.0, 0.034, 0.9527, 0.03589, 0.9527, 0.002543, 1.0, 0.0, 0.2122, 0.5429, 0.1705, 0.562, 0.2071, 0.5362, 0.2523, 0.5244, 0.2122, 0.5429, 0.2071, 0.5362, 0.2422, 0.5114, 0.9476, 0.6105, 0.9021, 0.6014, 0.9021, 0.5747, 0.9476, 0.5822, 0.9949, 0.6136, 0.9476, 0.6105, 0.9476, 0.5822, 0.9949, 0.5847, 0.2071, 0.5362, 0.1705, 0.562, 0.2005, 0.5306, 0.2422, 0.5114, 0.2071, 0.5362, 0.2005, 0.5306, 0.2293, 0.5003, 0.2746, 0.4885, 0.2422, 0.5114, 0.2293, 0.5003, 0.2559, 0.4724, 0.303, 0.4685, 0.2746, 0.4885, 0.2559, 0.4724, 0.2792, 0.448, 0.3263, 0.452, 0.303, 0.4685, 0.2792, 0.448, 0.2983, 0.428, 0.9021, 0.6014, 0.8603, 0.5865, 0.8603, 0.5624, 0.9021, 0.5747, 0.2792, 0.448, 0.2559, 0.4724, 0.234, 0.4598, 0.2513, 0.4319, 0.8603, 0.5624, 0.8235, 0.546, 0.8235, 0.5219, 0.8603, 0.5342, 0.9021, 0.5747, 0.8603, 0.5624, 0.8603, 0.5342, 0.9021, 0.5432, 0.9476, 0.5822, 0.9021, 0.5747, 0.9021, 0.5432, 0.9476, 0.5488, 0.9949, 0.5847, 0.9476, 0.5822, 0.9476, 0.5488, 0.9949, 0.5507, 0.2005, 0.5306, 0.1705, 0.562, 0.1928, 0.5262, 0.2293, 0.5003, 0.2005, 0.5306, 0.1928, 0.5262, 0.2142, 0.4916, 0.2559, 0.4724, 0.2293, 0.5003, 0.2142, 0.4916, 0.234, 0.4598, 0.9949, 0.5507, 0.9476, 0.5488, 0.9476, 0.5118, 0.9949, 0.5129, 0.1928, 0.5262, 0.1705, 0.562, 0.1842, 0.5231, 0.2142, 0.4916, 0.1928, 0.5262, 0.1842, 0.5231, 0.1974, 0.4856, 0.234, 0.4598, 0.2142, 0.4916, 0.1974, 0.4856, 0.2096, 0.4511, 0.2513, 0.4319, 0.234, 0.4598, 0.2096, 0.4511, 0.2203, 0.4209, 0.8603, 0.5342, 0.8235, 0.5219, 0.8235, 0.4952, 0.8603, 0.5027, 0.9021, 0.5432, 0.8603, 0.5342, 0.8603, 0.5027, 0.9021, 0.5083, 0.9476, 0.5488, 0.9021, 0.5432, 0.9021, 0.5083, 0.9476, 0.5118, 0.8603, 0.5027, 0.8235, 0.4952, 0.8235, 0.4668, 0.8603, 0.4694, 0.9021, 0.5083, 0.8603, 0.5027, 0.8603, 0.4694, 0.9021, 0.4713, 0.9476, 0.5118, 0.9021, 0.5083, 0.9021, 0.4713, 0.9476, 0.4724, 0.9949, 0.5129, 0.9476, 0.5118, 0.9476, 0.4724, 0.9949, 0.4728, 0.1842, 0.5231, 0.1705, 0.562, 0.1751, 0.5215, 0.1974, 0.4856, 0.1842, 0.5231, 0.1751, 0.5215, 0.1796, 0.4826, 0.2096, 0.4511, 0.1974, 0.4856, 0.1796, 0.4826, 0.1837, 0.4467, 0.2203, 0.4209, 0.2096, 0.4511, 0.1837, 0.4467, 0.1873, 0.4152, 0.1751, 0.5215, 0.1705, 0.562, 0.1659, 0.5215, 0.1796, 0.4826, 0.1751, 0.5215, 0.1659, 0.5215, 0.1614, 0.4826, 0.1837, 0.4467, 0.1796, 0.4826, 0.1614, 0.4826, 0.1573, 0.4467, 0.1873, 0.4152, 0.1837, 0.4467, 0.1573, 0.4467, 0.1537, 0.4152, 0.8603, 0.4694, 0.8235, 0.4668, 0.8235, 0.4379, 0.8603, 0.4354, 0.9021, 0.4713, 0.8603, 0.4694, 0.8603, 0.4354, 0.9021, 0.4335, 0.9476, 0.4724, 0.9021, 0.4713, 0.9021, 0.4335, 0.9476, 0.4323, 0.9949, 0.4728, 0.9476, 0.4724, 0.9476, 0.4323, 0.9949, 0.4319, 0.8603, 0.4354, 0.8235, 0.4379, 0.8235, 0.4096, 0.8603, 0.402, 0.9021, 0.4335, 0.8603, 0.4354, 0.8603, 0.402, 0.9021, 0.3964, 0.9476, 0.4323, 0.9021, 0.4335, 0.9021, 0.3964, 0.9476, 0.393, 0.9949, 0.4319, 0.9476, 0.4323, 0.9476, 0.393, 0.9949, 0.3918, 0.1659, 0.5215, 0.1705, 0.562, 0.1568, 0.5231, 0.1614, 0.4826, 0.1659, 0.5215, 0.1568, 0.5231, 0.1436, 0.4856, 0.1573, 0.4467, 0.1614, 0.4826, 0.1436, 0.4856, 0.1314, 0.4511, 0.1537, 0.4152, 0.1573, 0.4467, 0.1314, 0.4511, 0.1208, 0.4209, 0.1436, 0.4856, 0.1568, 0.5231, 0.1482, 0.5262, 0.1268, 0.4916, 0.1314, 0.4511, 0.1436, 0.4856, 0.1268, 0.4916, 0.1071, 0.4598, 0.1208, 0.4209, 0.1314, 0.4511, 0.1071, 0.4598, 0.08975, 0.4319, 0.8603, 0.402, 0.8235, 0.4096, 0.8235, 0.3828, 0.8603, 0.3706, 0.9021, 0.3964, 0.8603, 0.402, 0.8603, 0.3706, 0.9021, 0.3615, 0.9476, 0.393, 0.9021, 0.3964, 0.9021, 0.3615, 0.9476, 0.3559, 0.9949, 0.3918, 0.9476, 0.393, 0.9476, 0.3559, 0.9949, 0.354, 0.1568, 0.5231, 0.1705, 0.562, 0.1482, 0.5262, 0.9021, 0.3615, 0.8603, 0.3706, 0.8603, 0.3423, 0.9021, 0.3301, 0.9476, 0.3559, 0.9021, 0.3615, 0.9021, 0.3301, 0.9476, 0.3226, 0.9949, 0.354, 0.9476, 0.3559, 0.9476, 0.3226, 0.9949, 0.32, 0.1482, 0.5262, 0.1705, 0.562, 0.1405, 0.5306, 0.1268, 0.4916, 0.1482, 0.5262, 0.1405, 0.5306, 0.1117, 0.5003, 0.1071, 0.4598, 0.1268, 0.4916, 0.1117, 0.5003, 0.08511, 0.4724, 0.08975, 0.4319, 0.1071, 0.4598, 0.08511, 0.4724, 0.06182, 0.448, 0.8603, 0.3706, 0.8235, 0.3828, 0.8235, 0.3588, 0.8603, 0.3423, 0.1117, 0.5003, 0.1405, 0.5306, 0.134, 0.5362, 0.09884, 0.5114, 0.08511, 0.4724, 0.1117, 0.5003, 0.09884, 0.5114, 0.06645, 0.4885, 0.06182, 0.448, 0.08511, 0.4724, 0.06645, 0.4885, 0.03807, 0.4685, 0.0427, 0.428, 0.06182, 0.448, 0.03807, 0.4685, 0.01477, 0.452, 0.9021, 0.3301, 0.8603, 0.3423, 0.8603, 0.3183, 0.9021, 0.3034, 0.9476, 0.9042, 0.9021, 0.895, 0.9021, 0.8683, 0.9476, 0.8758, 0.9949, 0.9073, 0.9476, 0.9042, 0.9476, 0.8758, 0.9949, 0.8783, 0.1405, 0.5306, 0.1705, 0.562, 0.134, 0.5362, 0.9021, 0.8683, 0.8603, 0.856, 0.8603, 0.8278, 0.9021, 0.8369, 0.9476, 0.8758, 0.9021, 0.8683, 0.9021, 0.8369, 0.9476, 0.8425, 0.9949, 0.8783, 0.9476, 0.8758, 0.9476, 0.8425, 0.9949, 0.8443, 0.134, 0.5362, 0.1705, 0.562, 0.1288, 0.5429, 0.09884, 0.5114, 0.134, 0.5362, 0.1288, 0.5429, 0.08874, 0.5244, 0.06645, 0.4885, 0.09884, 0.5114, 0.08874, 0.5244, 0.05179, 0.5074, 0.03807, 0.4685, 0.06645, 0.4885, 0.05179, 0.5074, 0.01941, 0.4925, 0.8603, 0.856, 0.8235, 0.8396, 0.8235, 0.8155, 0.8603, 0.8278, 0.05179, 0.5074, 0.08874, 0.5244, 0.08178, 0.5389, 0.04169, 0.5284, 0.01941, 0.4925, 0.05179, 0.5074, 0.04169, 0.5284, 0.006553, 0.5192, 0.8603, 0.8278, 0.8235, 0.8155, 0.8235, 0.7888, 0.8603, 0.7964, 0.9021, 0.8369, 0.8603, 0.8278, 0.8603, 0.7964, 0.9021, 0.8019, 0.9476, 0.8425, 0.9021, 0.8369, 0.9021, 0.8019, 0.9476, 0.8054, 0.9949, 0.8443, 0.9476, 0.8425, 0.9476, 0.8054, 0.9949, 0.8066, 0.1288, 0.5429, 0.1705, 0.562, 0.1253, 0.5502, 0.08874, 0.5244, 0.1288, 0.5429, 0.1253, 0.5502, 0.08178, 0.5389, 0.9476, 0.8054, 0.9021, 0.8019, 0.9021, 0.7649, 0.9476, 0.7661, 0.9949, 0.8066, 0.9476, 0.8054, 0.9476, 0.7661, 0.9949, 0.7664, 0.1253, 0.5502, 0.1705, 0.562, 0.1235, 0.5581, 0.08178, 0.5389, 0.1253, 0.5502, 0.1235, 0.5581, 0.07823, 0.5542, 0.04169, 0.5284, 0.08178, 0.5389, 0.07823, 0.5542, 0.03654, 0.5507, 0.006553, 0.5192, 0.04169, 0.5284, 0.03654, 0.5507, 0.0, 0.5476, 0.8603, 0.7964, 0.8235, 0.7888, 0.8235, 0.7605, 0.8603, 0.763, 0.9021, 0.8019, 0.8603, 0.7964, 0.8603, 0.763, 0.9021, 0.7649, 0.0, 0.5476, 0.03654, 0.5507, 0.03654, 0.5734, 0.0, 0.5765, 0.8603, 0.763, 0.8235, 0.7605, 0.8235, 0.7315, 0.8603, 0.729, 0.9021, 0.7649, 0.8603, 0.763, 0.8603, 0.729, 0.9021, 0.7271, 0.9476, 0.7661, 0.9021, 0.7649, 0.9021, 0.7271, 0.9476, 0.7259, 0.9949, 0.7664, 0.9476, 0.7661, 0.9476, 0.7259, 0.9949, 0.7255, 0.1235, 0.5581, 0.1705, 0.562, 0.1235, 0.566, 0.07823, 0.5542, 0.1235, 0.5581, 0.1235, 0.566, 0.07823, 0.5699, 0.03654, 0.5507, 0.07823, 0.5542, 0.07823, 0.5699, 0.03654, 0.5734, 0.4269, 0.5159, 0.4269, 0.5561, 0.4054, 0.5561, 0.4054, 0.5159, 0.341, 0.568, 0.341, 0.5271, 0.3625, 0.5271, 0.3625, 0.568, 0.4484, 0.4152, 0.4484, 0.4553, 0.4269, 0.4553, 0.4269, 0.4152, 0.4054, 0.597, 0.4054, 0.6371, 0.384, 0.6371, 0.384, 0.597, 0.4054, 0.4782, 0.4054, 0.5159, 0.384, 0.5159, 0.384, 0.4782, 0.341, 0.6081, 0.341, 0.568, 0.3625, 0.568, 0.3625, 0.6081, 0.3625, 0.568, 0.3625, 0.5271, 0.384, 0.5271, 0.384, 0.568, 0.4269, 0.4782, 0.4269, 0.5159, 0.4054, 0.5159, 0.4054, 0.4782, 0.341, 0.487, 0.341, 0.4492, 0.3625, 0.4492, 0.3625, 0.487, 0.4054, 0.6371, 0.4054, 0.6748, 0.384, 0.6748, 0.384, 0.6371, 0.4054, 0.5561, 0.4054, 0.597, 0.384, 0.597, 0.384, 0.5561, 0.3625, 0.6081, 0.3625, 0.568, 0.384, 0.568, 0.384, 0.6081, 0.4484, 0.4931, 0.4484, 0.5271, 0.4269, 0.5271, 0.4269, 0.4931, 0.4269, 0.5561, 0.4269, 0.597, 0.4054, 0.597, 0.4054, 0.5561, 0.341, 0.5271, 0.341, 0.487, 0.3625, 0.487, 0.3625, 0.5271, 0.3625, 0.487, 0.3625, 0.4492, 0.384, 0.4492, 0.384, 0.487, 0.3625, 0.5271, 0.3625, 0.487, 0.384, 0.487, 0.384, 0.5271, 0.341, 0.4492, 0.341, 0.4152, 0.3625, 0.4152, 0.3625, 0.4492, 0.3625, 0.6799, 0.3625, 0.6459, 0.384, 0.6459, 0.384, 0.6799, 0.4484, 0.4553, 0.4484, 0.4931, 0.4269, 0.4931, 0.4269, 0.4553, 0.4054, 0.6748, 0.4054, 0.7089, 0.384, 0.7089, 0.384, 0.6748, 0.341, 0.7089, 0.341, 0.6799, 0.3625, 0.6799, 0.3625, 0.7089, 0.341, 0.6459, 0.341, 0.6081, 0.3625, 0.6081, 0.3625, 0.6459, 0.3625, 0.7089, 0.3625, 0.6799, 0.384, 0.6799, 0.384, 0.7089, 0.4269, 0.4442, 0.4269, 0.4782, 0.4054, 0.4782, 0.4054, 0.4442, 0.4054, 0.4442, 0.4054, 0.4782, 0.384, 0.4782, 0.384, 0.4442, 0.3625, 0.4492, 0.3625, 0.4152, 0.384, 0.4152, 0.384, 0.4492, 0.3625, 0.6459, 0.3625, 0.6081, 0.384, 0.6081, 0.384, 0.6459, 0.4054, 0.5159, 0.4054, 0.5561, 0.384, 0.5561, 0.384, 0.5159, 0.4269, 0.4152, 0.4269, 0.4442, 0.4054, 0.4442, 0.4054, 0.4152, 0.4054, 0.4152, 0.4054, 0.4442, 0.384, 0.4442, 0.384, 0.4152, 0.341, 0.6799, 0.341, 0.6459, 0.3625, 0.6459, 0.3625, 0.6799, 0.009267, 0.2682, 0.0, 0.2281, 0.0, 0.1872, 0.009267, 0.2682, 0.0, 0.1872, 0.009267, 0.1471, 0.02745, 0.306, 0.02745, 0.306, 0.009267, 0.1471, 0.02745, 0.1093, 0.05384, 0.34, 0.05384, 0.07527, 0.08742, 0.3689, 0.05384, 0.34, 0.02745, 0.1093, 0.08742, 0.3689, 0.05384, 0.07527, 0.08742, 0.04635, 0.1269, 0.3916, 0.1269, 0.3916, 0.08742, 0.04635, 0.1269, 0.02363, 0.1708, 0.4073, 0.1708, 0.4073, 0.1269, 0.02363, 0.1708, 0.007979, 0.2174, 0.4152, 0.2174, 0.4152, 0.1708, 0.007979, 0.2174, 0.0, 0.2649, 0.4152, 0.2649, 0.4152, 0.2174, 0.0, 0.2649, 2.487e-08, 0.3115, 0.4073, 0.473, 0.1471, 0.4823, 0.1872, 0.4823, 0.2281, 0.473, 0.1471, 0.4823, 0.2281, 0.473, 0.2682, 0.4548, 0.1093, 0.4548, 0.306, 0.4285, 0.07527, 0.4548, 0.1093, 0.473, 0.2682, 0.4285, 0.34, 0.3949, 0.04635, 0.4285, 0.07527, 0.4548, 0.306, 0.3949, 0.3689, 0.3554, 0.02363, 0.3949, 0.04635, 0.4285, 0.34, 0.3554, 0.3916, 0.3115, 0.007979, 0.3554, 0.02363, 0.3949, 0.3689, 0.3115, 0.4073, 0.2649, 2.487e-08, 0.3115, 0.007979, 0.3554, 0.3916, 0.6371, 0.2661, 0.6115, 0.2617, 0.6227, 0.2275, 0.6404, 0.2305, 0.6346, 0.2973, 0.602, 0.2917, 0.6115, 0.2617, 0.6371, 0.2661, 0.03641, 0.8856, 0.03641, 0.9187, 1.444e-08, 0.9112, 1.444e-08, 0.8831, 0.07795, 0.8875, 0.07795, 0.9242, 0.03641, 0.9187, 0.03641, 0.8856, 0.123, 0.8887, 0.123, 0.9277, 0.07795, 0.9242, 0.07795, 0.8875, 0.1699, 0.889, 0.1699, 0.9288, 0.123, 0.9277, 0.123, 0.8887, 0.6443, 0.1919, 0.6353, 0.1903, 0.6487, 0.1517, 0.6404, 0.2305, 0.6227, 0.2275, 0.6353, 0.1903, 0.6443, 0.1919, 0.6227, 0.2275, 0.6061, 0.2215, 0.6268, 0.1873, 0.6353, 0.1903, 0.6115, 0.2617, 0.5873, 0.2531, 0.6061, 0.2215, 0.6227, 0.2275, 0.602, 0.2917, 0.5712, 0.2807, 0.5873, 0.2531, 0.6115, 0.2617, 0.03641, 0.9187, 0.03641, 0.9498, 2.889e-08, 0.9377, 1.444e-08, 0.9112, 0.07795, 0.9242, 0.07795, 0.9589, 0.03641, 0.9498, 0.03641, 0.9187, 0.123, 0.9277, 0.123, 0.9644, 0.07795, 0.9589, 0.07795, 0.9242, 0.1699, 0.9288, 0.1699, 0.9663, 0.123, 0.9644, 0.123, 0.9277, 0.6353, 0.1903, 0.6268, 0.1873, 0.6487, 0.1517, 0.07795, 0.9589, 0.07795, 0.99, 0.03641, 0.9779, 0.03641, 0.9498, 0.123, 0.9644, 0.123, 0.9975, 0.07795, 0.99, 0.07795, 0.9589, 0.1699, 0.9663, 0.1699, 1.0, 0.123, 0.9975, 0.123, 0.9644, 0.6268, 0.1873, 0.6192, 0.1829, 0.6487, 0.1517, 0.6061, 0.2215, 0.5911, 0.2129, 0.6192, 0.1829, 0.6268, 0.1873, 0.5873, 0.2531, 0.5656, 0.2405, 0.5911, 0.2129, 0.6061, 0.2215, 0.5712, 0.2807, 0.5436, 0.2648, 0.5656, 0.2405, 0.5873, 0.2531, 0.03641, 0.9498, 0.03641, 0.9779, 2.889e-08, 0.9616, 2.889e-08, 0.9377, 0.5656, 0.2405, 0.5471, 0.2246, 0.5783, 0.2019, 0.5911, 0.2129, 0.5436, 0.2648, 0.52, 0.2445, 0.5471, 0.2246, 0.5656, 0.2405, 0.5259, 0.2847, 0.4983, 0.2608, 0.52, 0.2445, 0.5436, 0.2648, 0.7456, 0.608, 0.7456, 0.5815, 0.7871, 0.5693, 0.7871, 0.5932, 0.7005, 0.6171, 0.7005, 0.5889, 0.7456, 0.5815, 0.7456, 0.608, 0.6536, 0.6201, 0.6536, 0.5915, 0.7005, 0.5889, 0.7005, 0.6171, 0.6192, 0.1829, 0.6127, 0.1773, 0.6487, 0.1517, 0.5911, 0.2129, 0.5783, 0.2019, 0.6127, 0.1773, 0.6192, 0.1829, 0.7005, 0.5889, 0.7005, 0.5559, 0.7456, 0.5503, 0.7456, 0.5815, 0.6536, 0.5915, 0.6536, 0.5577, 0.7005, 0.5559, 0.7005, 0.5889, 0.6127, 0.1773, 0.6076, 0.1707, 0.6487, 0.1517, 0.5783, 0.2019, 0.5683, 0.189, 0.6076, 0.1707, 0.6127, 0.1773, 0.5471, 0.2246, 0.5325, 0.2059, 0.5683, 0.189, 0.5783, 0.2019, 0.52, 0.2445, 0.5015, 0.2206, 0.5325, 0.2059, 0.5471, 0.2246, 0.7871, 0.5693, 0.7871, 0.5413, 0.8235, 0.5292, 0.8235, 0.553, 0.7456, 0.5815, 0.7456, 0.5503, 0.7871, 0.5413, 0.7871, 0.5693, 0.5325, 0.2059, 0.5225, 0.1851, 0.5614, 0.1747, 0.5683, 0.189, 0.5015, 0.2206, 0.4888, 0.1942, 0.5225, 0.1851, 0.5325, 0.2059, 0.7871, 0.5413, 0.7871, 0.5102, 0.8235, 0.5027, 0.8235, 0.5292, 0.7456, 0.5503, 0.7456, 0.5157, 0.7871, 0.5102, 0.7871, 0.5413, 0.7005, 0.5559, 0.7005, 0.5191, 0.7456, 0.5157, 0.7456, 0.5503, 0.6536, 0.5577, 0.6536, 0.5203, 0.7005, 0.5191, 0.7005, 0.5559, 0.6076, 0.1707, 0.6041, 0.1634, 0.6487, 0.1517, 0.5683, 0.189, 0.5614, 0.1747, 0.6041, 0.1634, 0.6076, 0.1707, 0.7005, 0.5191, 0.7005, 0.4801, 0.7456, 0.479, 0.7456, 0.5157, 0.6536, 0.5203, 0.6536, 0.4805, 0.7005, 0.4801, 0.7005, 0.5191, 0.6041, 0.1634, 0.6023, 0.1557, 0.6487, 0.1517, 0.5614, 0.1747, 0.5579, 0.1595, 0.6023, 0.1557, 0.6041, 0.1634, 0.5225, 0.1851, 0.5174, 0.163, 0.5579, 0.1595, 0.5614, 0.1747, 0.4888, 0.1942, 0.4823, 0.166, 0.5174, 0.163, 0.5225, 0.1851, 0.7871, 0.5102, 0.7871, 0.4771, 0.8235, 0.4746, 0.8235, 0.5027, 0.7456, 0.5157, 0.7456, 0.479, 0.7871, 0.4771, 0.7871, 0.5102, 0.4823, 0.166, 0.4823, 0.1374, 0.5174, 0.1404, 0.5174, 0.163, 0.7871, 0.4771, 0.7871, 0.4434, 0.8235, 0.4459, 0.8235, 0.4746, 0.7456, 0.479, 0.7456, 0.4415, 0.7871, 0.4434, 0.7871, 0.4771, 0.7005, 0.4801, 0.7005, 0.4403, 0.7456, 0.4415, 0.7456, 0.479, 0.6536, 0.4805, 0.6536, 0.44, 0.7005, 0.4403, 0.7005, 0.4801, 0.6023, 0.1557, 0.6023, 0.1477, 0.6487, 0.1517, 0.5579, 0.1595, 0.5579, 0.1439, 0.6023, 0.1477, 0.6023, 0.1557, 0.5174, 0.163, 0.5174, 0.1404, 0.5579, 0.1439, 0.5579, 0.1595, 0.6536, 0.44, 0.6536, 0.4002, 0.7005, 0.4013, 0.7005, 0.4403, 0.6023, 0.1477, 0.6041, 0.14, 0.6487, 0.1517, 0.5579, 0.1439, 0.5614, 0.1287, 0.6041, 0.14, 0.6023, 0.1477, 0.5174, 0.1404, 0.5225, 0.1183, 0.5614, 0.1287, 0.5579, 0.1439, 0.4823, 0.1374, 0.4888, 0.1092, 0.5225, 0.1183, 0.5174, 0.1404, 0.7871, 0.4434, 0.7871, 0.4103, 0.8235, 0.4178, 0.8235, 0.4459, 0.7456, 0.4415, 0.7456, 0.4047, 0.7871, 0.4103, 0.7871, 0.4434, 0.7005, 0.4403, 0.7005, 0.4013, 0.7456, 0.4047, 0.7456, 0.4415, 0.4888, 0.1092, 0.5015, 0.08274, 0.5325, 0.09752, 0.5225, 0.1183, 0.7871, 0.4103, 0.7871, 0.3791, 0.8235, 0.3913, 0.8235, 0.4178, 0.7456, 0.4047, 0.7456, 0.3701, 0.7871, 0.3791, 0.7871, 0.4103, 0.7005, 0.4013, 0.7005, 0.3646, 0.7456, 0.3701, 0.7456, 0.4047, 0.6536, 0.4002, 0.6536, 0.3627, 0.7005, 0.3646, 0.7005, 0.4013, 0.6041, 0.14, 0.6076, 0.1327, 0.6487, 0.1517, 0.5614, 0.1287, 0.5683, 0.1144, 0.6076, 0.1327, 0.6041, 0.14, 0.5225, 0.1183, 0.5325, 0.09752, 0.5683, 0.1144, 0.5614, 0.1287, 0.6536, 0.3627, 0.6536, 0.329, 0.7005, 0.3315, 0.7005, 0.3646, 0.6076, 0.1327, 0.6127, 0.1261, 0.6487, 0.1517, 0.5683, 0.1144, 0.5783, 0.1015, 0.6127, 0.1261, 0.6076, 0.1327, 0.5325, 0.09752, 0.5471, 0.07878, 0.5783, 0.1015, 0.5683, 0.1144, 0.5015, 0.08274, 0.52, 0.0589, 0.5471, 0.07878, 0.5325, 0.09752, 0.7871, 0.3791, 0.7871, 0.3511, 0.8235, 0.3674, 0.8235, 0.3913, 0.7456, 0.3701, 0.7456, 0.339, 0.7871, 0.3511, 0.7871, 0.3791, 0.7005, 0.3646, 0.7005, 0.3315, 0.7456, 0.339, 0.7456, 0.3701, 0.4983, 0.04258, 0.5259, 0.01873, 0.5436, 0.03862, 0.52, 0.0589, 0.7316, 0.6323, 0.7316, 0.6588, 0.69, 0.6709, 0.69, 0.6471, 0.7005, 0.3315, 0.7005, 0.3034, 0.7456, 0.3125, 0.7456, 0.339, 0.8235, 0.6201, 0.8235, 0.6488, 0.7767, 0.6513, 0.7767, 0.6232, 0.6127, 0.1261, 0.6192, 0.1205, 0.6487, 0.1517, 0.5783, 0.1015, 0.5911, 0.0905, 0.6192, 0.1205, 0.6127, 0.1261, 0.5471, 0.07878, 0.5656, 0.06285, 0.5911, 0.0905, 0.5783, 0.1015, 0.52, 0.0589, 0.5436, 0.03862, 0.5656, 0.06285, 0.5471, 0.07878, 0.5911, 0.0905, 0.6061, 0.08188, 0.6268, 0.1161, 0.6192, 0.1205, 0.5656, 0.06285, 0.5873, 0.05034, 0.6061, 0.08188, 0.5911, 0.0905, 0.5436, 0.03862, 0.5712, 0.02269, 0.5873, 0.05034, 0.5656, 0.06285, 0.69, 0.6709, 0.69, 0.699, 0.6536, 0.7111, 0.6536, 0.6873, 0.7316, 0.6588, 0.7316, 0.69, 0.69, 0.699, 0.69, 0.6709, 0.7767, 0.6513, 0.7767, 0.6844, 0.7316, 0.69, 0.7316, 0.6588, 0.8235, 0.6488, 0.8235, 0.6825, 0.7767, 0.6844, 0.7767, 0.6513, 0.6192, 0.1205, 0.6268, 0.1161, 0.6487, 0.1517, 0.7316, 0.69, 0.7316, 0.7246, 0.69, 0.7301, 0.69, 0.699, 0.7767, 0.6844, 0.7767, 0.7212, 0.7316, 0.7246, 0.7316, 0.69, 0.8235, 0.6825, 0.8235, 0.72, 0.7767, 0.7212, 0.7767, 0.6844, 0.6268, 0.1161, 0.6353, 0.1131, 0.6487, 0.1517, 0.6061, 0.08188, 0.6227, 0.07594, 0.6353, 0.1131, 0.6268, 0.1161, 0.5873, 0.05034, 0.6115, 0.04171, 0.6227, 0.07594, 0.6061, 0.08188, 0.5712, 0.02269, 0.602, 0.01172, 0.6115, 0.04171, 0.5873, 0.05034, 0.69, 0.699, 0.69, 0.7301, 0.6536, 0.7376, 0.6536, 0.7111, 0.6227, 0.07594, 0.6404, 0.07291, 0.6443, 0.1115, 0.6353, 0.1131, 0.6115, 0.04171, 0.6371, 0.03732, 0.6404, 0.07291, 0.6227, 0.07594, 0.602, 0.01172, 0.6346, 0.006121, 0.6371, 0.03732, 0.6115, 0.04171, 0.69, 0.7301, 0.69, 0.7632, 0.6536, 0.7657, 0.6536, 0.7376, 0.7316, 0.7246, 0.7316, 0.7613, 0.69, 0.7632, 0.69, 0.7301, 0.7767, 0.7212, 0.7767, 0.7602, 0.7316, 0.7613, 0.7316, 0.7246, 0.8235, 0.72, 0.8235, 0.7598, 0.7767, 0.7602, 0.7767, 0.7212, 0.6353, 0.1131, 0.6443, 0.1115, 0.6487, 0.1517, 0.7316, 0.7613, 0.7316, 0.7988, 0.69, 0.7969, 0.69, 0.7632, 0.7767, 0.7602, 0.7767, 0.7999, 0.7316, 0.7988, 0.7316, 0.7613, 0.8235, 0.7598, 0.8235, 0.8003, 0.7767, 0.7999, 0.7767, 0.7602, 0.6443, 0.1115, 0.6535, 0.1115, 0.6487, 0.1517, 0.6404, 0.07291, 0.6584, 0.07291, 0.6535, 0.1115, 0.6443, 0.1115, 0.6371, 0.03732, 0.6633, 0.03732, 0.6584, 0.07291, 0.6404, 0.07291, 0.6346, 0.006121, 0.6679, 0.006121, 0.6633, 0.03732, 0.6371, 0.03732, 0.69, 0.7632, 0.69, 0.7969, 0.6536, 0.7944, 0.6536, 0.7657, 0.6633, 0.03732, 0.6889, 0.04171, 0.6761, 0.07594, 0.6584, 0.07291, 0.6679, 0.006121, 0.7006, 0.01172, 0.6889, 0.04171, 0.6633, 0.03732, 0.69, 0.7969, 0.69, 0.83, 0.6536, 0.8225, 0.6536, 0.7944, 0.7316, 0.7988, 0.7316, 0.8355, 0.69, 0.83, 0.69, 0.7969, 0.7767, 0.7999, 0.7767, 0.8389, 0.7316, 0.8355, 0.7316, 0.7988, 0.8235, 0.8003, 0.8235, 0.8401, 0.7767, 0.8389, 0.7767, 0.7999, 0.6535, 0.1115, 0.6625, 0.1131, 0.6487, 0.1517, 0.6584, 0.07291, 0.6761, 0.07594, 0.6625, 0.1131, 0.6535, 0.1115, 0.7767, 0.8389, 0.7767, 0.8757, 0.7316, 0.8701, 0.7316, 0.8355, 0.8235, 0.8401, 0.8235, 0.8776, 0.7767, 0.8757, 0.7767, 0.8389, 0.6625, 0.1131, 0.671, 0.1161, 0.6487, 0.1517, 0.6761, 0.07594, 0.6927, 0.08188, 0.671, 0.1161, 0.6625, 0.1131, 0.6889, 0.04171, 0.7131, 0.05034, 0.6927, 0.08188, 0.6761, 0.07594, 0.7006, 0.01172, 0.7313, 0.02269, 0.7131, 0.05034, 0.6889, 0.04171, 0.69, 0.83, 0.69, 0.8611, 0.6536, 0.849, 0.6536, 0.8225, 0.7316, 0.8355, 0.7316, 0.8701, 0.69, 0.8611, 0.69, 0.83, 0.7131, 0.05034, 0.7348, 0.06285, 0.7077, 0.0905, 0.6927, 0.08188, 0.7313, 0.02269, 0.759, 0.03862, 0.7348, 0.06285, 0.7131, 0.05034, 0.7467, 0.0, 0.7792, 0.01873, 0.759, 0.03862, 0.7313, 0.02269, 0.7316, 0.8701, 0.7316, 0.9013, 0.69, 0.8892, 0.69, 0.8611, 0.7767, 0.8757, 0.7767, 0.9088, 0.7316, 0.9013, 0.7316, 0.8701, 0.8235, 0.8776, 0.8235, 0.9113, 0.7767, 0.9088, 0.7767, 0.8757, 0.671, 0.1161, 0.6786, 0.1205, 0.6487, 0.1517, 0.6927, 0.08188, 0.7077, 0.0905, 0.6786, 0.1205, 0.671, 0.1161, 0.6053, 0.6259, 0.6053, 0.654, 0.5602, 0.6615, 0.5602, 0.635, 0.6522, 0.6228, 0.6522, 0.6515, 0.6053, 0.654, 0.6053, 0.6259, 0.6786, 0.1205, 0.6851, 0.1261, 0.6487, 0.1517, 0.7077, 0.0905, 0.7204, 0.1015, 0.6851, 0.1261, 0.6786, 0.1205, 0.7348, 0.06285, 0.7533, 0.07878, 0.7204, 0.1015, 0.7077, 0.0905, 0.759, 0.03862, 0.7825, 0.0589, 0.7533, 0.07878, 0.7348, 0.06285, 0.7792, 0.01873, 0.8069, 0.04258, 0.7825, 0.0589, 0.759, 0.03862, 0.5602, 0.635, 0.5602, 0.6615, 0.5187, 0.6736, 0.5187, 0.6498, 0.7825, 0.0589, 0.801, 0.08274, 0.7678, 0.09752, 0.7533, 0.07878, 0.8069, 0.04258, 0.8287, 0.07061, 0.801, 0.08274, 0.7825, 0.0589, 0.5602, 0.6615, 0.5602, 0.6926, 0.5187, 0.7017, 0.5187, 0.6736, 0.6053, 0.654, 0.6053, 0.6871, 0.5602, 0.6926, 0.5602, 0.6615, 0.6522, 0.6515, 0.6522, 0.6852, 0.6053, 0.6871, 0.6053, 0.654, 0.6851, 0.1261, 0.6902, 0.1327, 0.6487, 0.1517, 0.7204, 0.1015, 0.7304, 0.1144, 0.6902, 0.1327, 0.6851, 0.1261, 0.7533, 0.07878, 0.7678, 0.09752, 0.7304, 0.1144, 0.7204, 0.1015, 0.6522, 0.6852, 0.6522, 0.7227, 0.6053, 0.7238, 0.6053, 0.6871, 0.6902, 0.1327, 0.6937, 0.14, 0.6487, 0.1517, 0.7304, 0.1144, 0.7373, 0.1287, 0.6937, 0.14, 0.6902, 0.1327, 0.7678, 0.09752, 0.7778, 0.1183, 0.7373, 0.1287, 0.7304, 0.1144, 0.801, 0.08274, 0.8137, 0.1092, 0.7778, 0.1183, 0.7678, 0.09752, 0.5187, 0.7017, 0.5187, 0.7328, 0.4823, 0.7403, 0.4823, 0.7138, 0.5602, 0.6926, 0.5602, 0.7273, 0.5187, 0.7328, 0.5187, 0.7017, 0.6053, 0.6871, 0.6053, 0.7238, 0.5602, 0.7273, 0.5602, 0.6926, 0.5187, 0.7328, 0.5187, 0.7659, 0.4823, 0.7684, 0.4823, 0.7403, 0.5602, 0.7273, 0.5602, 0.764, 0.5187, 0.7659, 0.5187, 0.7328, 0.6053, 0.7238, 0.6053, 0.7628, 0.5602, 0.764, 0.5602, 0.7273, 0.6522, 0.7227, 0.6522, 0.7625, 0.6053, 0.7628, 0.6053, 0.7238, 0.6937, 0.14, 0.6955, 0.1477, 0.6487, 0.1517, 0.7373, 0.1287, 0.7408, 0.1439, 0.6955, 0.1477, 0.6937, 0.14, 0.7778, 0.1183, 0.7829, 0.1404, 0.7408, 0.1439, 0.7373, 0.1287, 0.8137, 0.1092, 0.8202, 0.1374, 0.7829, 0.1404, 0.7778, 0.1183, 0.6955, 0.1477, 0.6955, 0.1557, 0.6487, 0.1517, 0.7408, 0.1439, 0.7408, 0.1595, 0.6955, 0.1557, 0.6955, 0.1477, 0.7829, 0.1404, 0.7829, 0.163, 0.7408, 0.1595, 0.7408, 0.1439, 0.8202, 0.1374, 0.8202, 0.166, 0.7829, 0.163, 0.7829, 0.1404, 0.5187, 0.7659, 0.5187, 0.7996, 0.4823, 0.7971, 0.4823, 0.7684, 0.5602, 0.764, 0.5602, 0.8015, 0.5187, 0.7996, 0.5187, 0.7659, 0.6053, 0.7628, 0.6053, 0.8026, 0.5602, 0.8015, 0.5602, 0.764, 0.6522, 0.7625, 0.6522, 0.803, 0.6053, 0.8026, 0.6053, 0.7628, 0.5187, 0.7996, 0.5187, 0.8327, 0.4823, 0.8252, 0.4823, 0.7971, 0.5602, 0.8015, 0.5602, 0.8382, 0.5187, 0.8327, 0.5187, 0.7996, 0.6053, 0.8026, 0.6053, 0.8416, 0.5602, 0.8382, 0.5602, 0.8015, 0.6522, 0.803, 0.6522, 0.8428, 0.6053, 0.8416, 0.6053, 0.8026, 0.6955, 0.1557, 0.6937, 0.1634, 0.6487, 0.1517, 0.7408, 0.1595, 0.7373, 0.1747, 0.6937, 0.1634, 0.6955, 0.1557, 0.7829, 0.163, 0.7778, 0.1851, 0.7373, 0.1747, 0.7408, 0.1595, 0.8202, 0.166, 0.8137, 0.1942, 0.7778, 0.1851, 0.7829, 0.163, 0.7373, 0.1747, 0.7304, 0.189, 0.6902, 0.1707, 0.6937, 0.1634, 0.7778, 0.1851, 0.7678, 0.2059, 0.7304, 0.189, 0.7373, 0.1747, 0.8137, 0.1942, 0.801, 0.2206, 0.7678, 0.2059, 0.7778, 0.1851, 0.5187, 0.8327, 0.5187, 0.8638, 0.4823, 0.8517, 0.4823, 0.8252, 0.5602, 0.8382, 0.5602, 0.8728, 0.5187, 0.8638, 0.5187, 0.8327, 0.6053, 0.8416, 0.6053, 0.8784, 0.5602, 0.8728, 0.5602, 0.8382, 0.6522, 0.8428, 0.6522, 0.8803, 0.6053, 0.8784, 0.6053, 0.8416, 0.6937, 0.1634, 0.6902, 0.1707, 0.6487, 0.1517, 0.5602, 0.8728, 0.5602, 0.904, 0.5187, 0.8919, 0.5187, 0.8638, 0.6053, 0.8784, 0.6053, 0.9115, 0.5602, 0.904, 0.5602, 0.8728, 0.6522, 0.8803, 0.6522, 0.914, 0.6053, 0.9115, 0.6053, 0.8784, 0.6902, 0.1707, 0.6851, 0.1773, 0.6487, 0.1517, 0.7304, 0.189, 0.7204, 0.2019, 0.6851, 0.1773, 0.6902, 0.1707, 0.7678, 0.2059, 0.7533, 0.2246, 0.7204, 0.2019, 0.7304, 0.189, 0.801, 0.2206, 0.7825, 0.2445, 0.7533, 0.2246, 0.7678, 0.2059, 0.8287, 0.2328, 0.8069, 0.2608, 0.7825, 0.2445, 0.801, 0.2206, 0.7204, 0.2019, 0.7077, 0.2129, 0.6786, 0.1829, 0.6851, 0.1773, 0.7533, 0.2246, 0.7348, 0.2405, 0.7077, 0.2129, 0.7204, 0.2019, 0.7825, 0.2445, 0.759, 0.2648, 0.7348, 0.2405, 0.7533, 0.2246, 0.8069, 0.2608, 0.7792, 0.2847, 0.759, 0.2648, 0.7825, 0.2445, 0.07795, 0.721, 0.07795, 0.7475, 0.03641, 0.7596, 0.03641, 0.7358, 0.123, 0.7119, 0.123, 0.7401, 0.07795, 0.7475, 0.07795, 0.721, 0.1699, 0.7089, 0.1699, 0.7375, 0.123, 0.7401, 0.123, 0.7119, 0.6851, 0.1773, 0.6786, 0.1829, 0.6487, 0.1517, 0.07795, 0.7475, 0.07795, 0.7787, 0.03641, 0.7877, 0.03641, 0.7596, 0.123, 0.7401, 0.123, 0.7731, 0.07795, 0.7787, 0.07795, 0.7475, 0.1699, 0.7375, 0.1699, 0.7712, 0.123, 0.7731, 0.123, 0.7401, 0.6786, 0.1829, 0.671, 0.1873, 0.6487, 0.1517, 0.7077, 0.2129, 0.6927, 0.2215, 0.671, 0.1873, 0.6786, 0.1829, 0.7348, 0.2405, 0.7131, 0.2531, 0.6927, 0.2215, 0.7077, 0.2129, 0.759, 0.2648, 0.7313, 0.2807, 0.7131, 0.2531, 0.7348, 0.2405, 0.7792, 0.2847, 0.7467, 0.3034, 0.7313, 0.2807, 0.759, 0.2648, 0.7131, 0.2531, 0.6889, 0.2617, 0.6761, 0.2275, 0.6927, 0.2215, 0.7313, 0.2807, 0.7006, 0.2917, 0.6889, 0.2617, 0.7131, 0.2531, 0.03641, 0.7877, 0.03641, 0.8188, 2.889e-08, 0.8263, 0.0, 0.7998, 0.07795, 0.7787, 0.07795, 0.8133, 0.03641, 0.8188, 0.03641, 0.7877, 0.123, 0.7731, 0.123, 0.8099, 0.07795, 0.8133, 0.07795, 0.7787, 0.1699, 0.7712, 0.1699, 0.8087, 0.123, 0.8099, 0.123, 0.7731, 0.671, 0.1873, 0.6625, 0.1903, 0.6487, 0.1517, 0.6927, 0.2215, 0.6761, 0.2275, 0.6625, 0.1903, 0.671, 0.1873, 0.123, 0.8099, 0.123, 0.8489, 0.07795, 0.85, 0.07795, 0.8133, 0.1699, 0.8087, 0.1699, 0.8485, 0.123, 0.8489, 0.123, 0.8099, 0.6625, 0.1903, 0.6535, 0.1919, 0.6487, 0.1517, 0.6761, 0.2275, 0.6584, 0.2305, 0.6535, 0.1919, 0.6625, 0.1903, 0.6889, 0.2617, 0.6633, 0.2661, 0.6584, 0.2305, 0.6761, 0.2275, 0.7006, 0.2917, 0.6679, 0.2973, 0.6633, 0.2661, 0.6889, 0.2617, 0.03641, 0.8188, 0.03641, 0.8519, 0.0, 0.8544, 2.889e-08, 0.8263, 0.07795, 0.8133, 0.07795, 0.85, 0.03641, 0.8519, 0.03641, 0.8188, 0.6679, 0.2973, 0.6346, 0.2973, 0.6371, 0.2661, 0.6633, 0.2661, 0.03641, 0.8519, 0.03641, 0.8856, 1.444e-08, 0.8831, 0.0, 0.8544, 0.07795, 0.85, 0.07795, 0.8875, 0.03641, 0.8856, 0.03641, 0.8519, 0.123, 0.8489, 0.123, 0.8887, 0.07795, 0.8875, 0.07795, 0.85, 0.1699, 0.8485, 0.1699, 0.889, 0.123, 0.8887, 0.123, 0.8489, 0.6535, 0.1919, 0.6443, 0.1919, 0.6487, 0.1517, 0.6584, 0.2305, 0.6404, 0.2305, 0.6443, 0.1919, 0.6535, 0.1919, 0.6633, 0.2661, 0.6371, 0.2661, 0.6404, 0.2305, 0.6584, 0.2305])
me_dome.use_remesh_preserve_volume = False
me_dome.use_remesh_preserve_attributes = False
me_dome.use_mirror_vertex_groups = False
me_dome.update()

# ---- objects
ob_dome = bpy.data.objects.new('Dome', me_dome)
ob_lamp = bpy.data.objects.new('Lamp', light_lamp)
ob_camera = bpy.data.objects.new('Camera', cam_camera)

# ---- transforms, parenting, visibility, modifiers, constraints
ob_dome.location = (0.0, 0.0, 0.0)
ob_dome.lineart.crease_threshold = 0.0
ob_lamp.location = (4.076, 1.005, 5.904)
ob_lamp.rotation_euler = (0.6503, 0.05522, 1.866)
ob_lamp.lock_rotations_4d = False
ob_lamp.empty_display_type = 'ARROWS'
ob_lamp.color = (0.0, 0.0, 0.0, 0.0)
ob_lamp.lineart.crease_threshold = 0.0
ob_camera.location = (7.481, -6.508, 5.344)
ob_camera.rotation_euler = (1.109, 0.0, 0.8149)
ob_camera.lock_rotations_4d = False
ob_camera.empty_display_type = 'ARROWS'
ob_camera.color = (0.0, 0.0, 0.0, 0.0)
ob_camera.display_type = 'WIRE'
ob_camera.lineart.crease_threshold = 0.0

# ---- collection membership
col_collection_1.objects.link(ob_dome)
col_collection_1.objects.link(ob_lamp)
col_collection_1.objects.link(ob_camera)

# ---- scene / render settings (as saved in the file)
scene.camera = ob_camera
scene.frame_start = 1; scene.frame_end = 250; scene.frame_set(45)
scene.render.engine = 'BLENDER_EEVEE_NEXT'
scene.render.resolution_percentage = 50
scene.render.dither_intensity = 0.0
scene.cycles.use_denoising = False
scene.cycles.samples = 128
scene.cycles.sampling_pattern = 'TABULATED_SOBOL'
scene.cycles.light_sampling_threshold = 0.0
scene.cycles.use_adaptive_sampling = False
scene.cycles.use_light_tree = False
scene.cycles.blur_glossy = 0.0
scene.cycles.sample_clamp_indirect = 0.0
scene.view_settings.view_transform = 'Standard'
bpy.context.view_layer.update()

